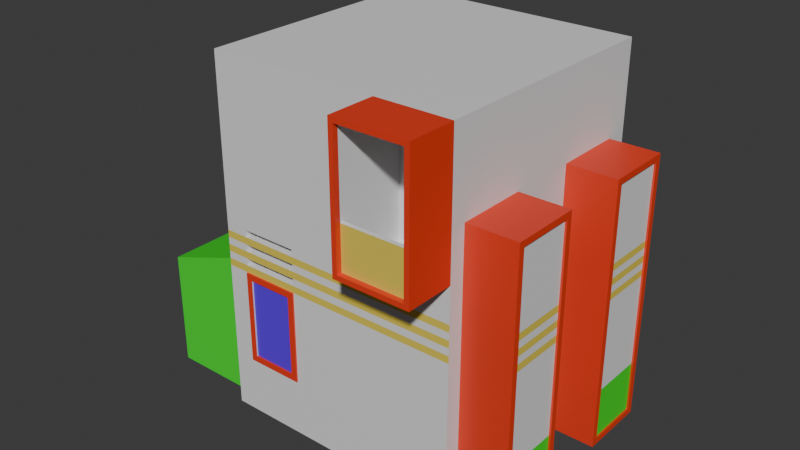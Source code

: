 # Source: Build1.blend  (saved by Blender 4.4.32; exported with 4.5.12 LTS)
import bpy
from mathutils import Matrix  # noqa: F401  (used for matrix-valued properties, if any)

bpy.ops.wm.read_factory_settings(use_empty=True)
scene = bpy.context.scene
scene.name = 'Scene'

# ---- materials (node trees are filled in below, after node groups)
mat_material = bpy.data.materials.new('Material')
mat_material_001 = bpy.data.materials.new('Material.001')
mat_material_002 = bpy.data.materials.new('Material.002')
mat_material_003 = bpy.data.materials.new('Material.003')
mat_material_004 = bpy.data.materials.new('Material.004')

# ---- material node trees
mat_material.use_nodes = True; mat_material.node_tree.nodes.clear()
_N = mat_material.node_tree.nodes; _L = mat_material.node_tree.links
n0 = _N.new('ShaderNodeBsdfPrincipled'); n0.name = 'Principled BSDF'; n0.location = (10, 300)
n1 = _N.new('ShaderNodeOutputMaterial'); n1.name = 'Material Output'; n1.location = (300, 300)
_L.new(n0.outputs[0], n1.inputs[0])
n1.is_active_output = True
mat_material_001.use_nodes = True; mat_material_001.node_tree.nodes.clear()
_N = mat_material_001.node_tree.nodes; _L = mat_material_001.node_tree.links
n0 = _N.new('ShaderNodeBsdfPrincipled'); n0.name = 'Principled BSDF'; n0.location = (10, 300)
n0.inputs[0].default_value = (0.8001, 0.04663, 0.01516, 1.0)
n1 = _N.new('ShaderNodeOutputMaterial'); n1.name = 'Material Output'; n1.location = (300, 300)
_L.new(n0.outputs[0], n1.inputs[0])
n1.is_active_output = True
mat_material_002.use_nodes = True; mat_material_002.node_tree.nodes.clear()
_N = mat_material_002.node_tree.nodes; _L = mat_material_002.node_tree.links
n0 = _N.new('ShaderNodeBsdfPrincipled'); n0.name = 'Principled BSDF'; n0.location = (10, 300)
n0.inputs[0].default_value = (0.02983, 0.8001, 0.02778, 1.0)
n1 = _N.new('ShaderNodeOutputMaterial'); n1.name = 'Material Output'; n1.location = (300, 300)
_L.new(n0.outputs[0], n1.inputs[0])
n1.is_active_output = True
mat_material_003.use_nodes = True; mat_material_003.node_tree.nodes.clear()
_N = mat_material_003.node_tree.nodes; _L = mat_material_003.node_tree.links
n0 = _N.new('ShaderNodeBsdfPrincipled'); n0.name = 'Principled BSDF'; n0.location = (10, 300)
n0.inputs[0].default_value = (0.1174, 0.01626, 0.8001, 1.0)
n1 = _N.new('ShaderNodeOutputMaterial'); n1.name = 'Material Output'; n1.location = (300, 300)
_L.new(n0.outputs[0], n1.inputs[0])
n1.is_active_output = True
mat_material_004.use_nodes = True; mat_material_004.node_tree.nodes.clear()
_N = mat_material_004.node_tree.nodes; _L = mat_material_004.node_tree.links
n0 = _N.new('ShaderNodeBsdfPrincipled'); n0.name = 'Principled BSDF'; n0.location = (10, 300)
n0.inputs[0].default_value = (0.8003, 0.6314, 0.08766, 1.0)
n1 = _N.new('ShaderNodeOutputMaterial'); n1.name = 'Material Output'; n1.location = (300, 300)
_L.new(n0.outputs[0], n1.inputs[0])
n1.is_active_output = True

# ---- world
world_world = bpy.data.worlds.new('World'); scene.world = world_world
world_world.use_nodes = True; world_world.node_tree.nodes.clear()
_N = world_world.node_tree.nodes; _L = world_world.node_tree.links
n0 = _N.new('ShaderNodeOutputWorld'); n0.name = 'World Output'; n0.location = (300, 300)
n1 = _N.new('ShaderNodeBackground'); n1.name = 'Background'; n1.location = (10, 300)
n1.inputs[0].default_value = (0.05088, 0.05088, 0.05088, 1.0)
_L.new(n1.outputs[0], n0.inputs[0])
n0.is_active_output = True
world_world.color = (0.05088, 0.05088, 0.05088)
world_world.sun_shadow_jitter_overblur = 0.0

# ---- meshes
me_cube_002 = bpy.data.meshes.new('Cube.002')
me_cube_002.from_pydata([(-5.059, 0.0, 0.0), (-5.059, 0.0, 14.42), (-5.059, 10.12, 0.0), (-5.059, 10.12, 14.42), (5.062, 0.0, 0.0), (5.062, 0.0, 14.42), (5.062, 10.12, 0.0), (5.062, 10.12, 14.42), (2.0, 10.12, 0.0), (2.0, 10.12, 14.42), (2.0, 0.0, 0.0), (2.0, 0.0, 14.42), (-5.059, 0.0, 9.0), (-5.059, 10.12, 9.0), (5.062, 10.12, 9.0), (5.062, 0.0, 9.0), (2.0, 0.0, 9.0), (2.0, 10.12, 9.0), (4.863, -2.0, 14.22), (2.199, -2.0, 14.22), (4.863, -2.0, 9.199), (2.199, -2.0, 9.199), (5.062, -2.0, 14.42), (2.0, -2.0, 14.42), (5.062, -2.0, 9.0), (2.0, -2.0, 9.0), (4.863, 1.0, 14.22), (2.199, 1.0, 14.22), (4.863, 1.0, 9.199), (2.199, 1.0, 9.199), (-5.059, 10.12, 7.874), (-5.059, 10.12, 7.583), (-5.059, 10.12, 7.291), (-5.059, 10.12, 7.0), (-5.059, 10.12, 6.709), (-5.059, 10.12, 6.417), (-5.059, 10.12, 6.126), (5.062, 10.12, 7.874), (5.062, 10.12, 7.583), (5.062, 10.12, 7.291), (5.062, 10.12, 7.0), (5.062, 10.12, 6.709), (5.062, 10.12, 6.417), (5.062, 10.12, 6.126), (5.062, 0.0, 7.874), (5.062, 0.0, 7.583), (5.062, 0.0, 7.291), (5.062, 0.0, 7.0), (5.062, 0.0, 6.709), (5.062, 0.0, 6.417), (5.062, 0.0, 6.126), (2.0, 0.0, 7.874), (2.0, 0.0, 7.583), (2.0, 0.0, 7.291), (2.0, 0.0, 7.0), (2.0, 0.0, 6.709), (2.0, 0.0, 6.417), (2.0, 0.0, 6.126), (2.0, 10.12, 4.88), (2.0, 10.12, 4.588), (2.0, 10.12, 4.297), (2.0, 10.12, 4.005), (2.0, 10.12, 3.714), (2.0, 10.12, 3.423), (2.0, 10.12, 3.131), (-5.059, 0.0, 6.126), (-5.059, 0.0, 6.417), (-5.059, 0.0, 6.709), (-5.059, 0.0, 7.0), (-5.059, 0.0, 7.291), (-5.059, 0.0, 7.583), (-5.059, 0.0, 7.874), (-1.833, 10.12, 0.0), (-4.167, 10.12, 0.0), (-1.833, 0.0, 14.42), (-4.167, 0.0, 14.42), (-4.167, 10.12, 14.42), (-1.833, 10.12, 14.42), (-4.167, 0.0, 0.0), (-1.833, 0.0, 0.0), (-4.167, 10.12, 9.0), (-1.833, 10.12, 9.0), (-1.833, 0.0, 9.0), (-4.167, 0.0, 9.0), (-2.093, 0.0, 5.867), (-3.907, 0.0, 5.867), (-1.833, 0.0, 6.417), (-4.167, 0.0, 6.417), (-1.833, 0.0, 6.709), (-4.167, 0.0, 6.709), (-1.833, 0.0, 7.0), (-4.167, 0.0, 7.0), (-1.833, 0.0, 7.291), (-4.167, 0.0, 7.291), (-1.833, 0.0, 7.583), (-4.167, 0.0, 7.583), (-1.833, 0.0, 7.874), (-4.167, 0.0, 7.874), (-4.167, 10.12, 6.126), (-1.833, 10.12, 3.131), (-4.167, 10.12, 6.417), (-1.833, 10.12, 3.423), (-4.167, 10.12, 6.709), (-1.833, 10.12, 3.714), (-4.167, 10.12, 7.0), (-1.833, 10.12, 4.005), (-4.167, 10.12, 7.291), (-1.833, 10.12, 4.297), (-4.167, 10.12, 7.583), (-1.833, 10.12, 4.588), (-4.167, 10.12, 7.874), (-1.833, 10.12, 4.88), (-1.833, 1.0, 6.417), (-4.167, 1.0, 6.417), (-1.833, 1.0, 6.709), (-4.167, 1.0, 6.709), (-1.833, 1.0, 7.0), (-4.167, 1.0, 7.0), (-1.833, 1.0, 7.291), (-4.167, 1.0, 7.291), (-1.833, 1.0, 7.583), (-4.167, 1.0, 7.583), (-1.833, 1.0, 7.874), (-4.167, 1.0, 7.874), (5.062, 10.12, 2.345), (2.0, 10.12, 2.345), (-4.167, 10.12, 2.345), (-1.833, 10.12, 2.345), (-2.093, 0.0, 2.604), (-5.059, 0.0, 2.345), (-3.907, 0.0, 2.604), (5.062, 0.0, 2.345), (-5.059, 10.12, 2.345), (2.0, 0.0, 2.345), (-1.833, 0.0, 6.126), (-4.167, 0.0, 6.126), (-1.833, 0.0, 2.345), (-4.167, 0.0, 2.345), (-1.833, -0.06138, 6.126), (-4.167, -0.06138, 6.126), (-1.833, -0.06138, 2.345), (-4.167, -0.06138, 2.345), (-2.093, -0.06138, 5.867), (-3.907, -0.06138, 5.867), (-2.093, -0.06138, 2.604), (-3.907, -0.06138, 2.604), (4.863, -1.788, 9.199), (4.863, -1.624, 9.199), (2.199, -1.624, 9.199), (2.199, -1.788, 9.199), (4.863, -1.788, 14.22), (4.863, -1.624, 14.22), (2.199, -1.624, 14.22), (2.199, -1.788, 14.22), (2.0, 0.0, 10.92), (2.199, 1.0, 10.92), (2.0, 10.12, 12.08), (-1.833, 0.0, 10.92), (5.062, 10.12, 10.92), (-5.059, 0.0, 10.92), (-4.167, 0.0, 10.92), (4.863, -2.0, 10.92), (2.199, -2.0, 10.92), (2.199, -1.788, 10.92), (2.199, -1.624, 10.92), (-4.167, 10.12, 12.08), (4.863, -1.788, 10.92), (5.062, -2.0, 10.92), (4.863, -1.624, 10.92), (-5.059, 10.12, 12.08), (2.0, -2.0, 10.92), (-1.833, 10.12, 12.08), (5.062, 0.0, 10.92), (4.863, 1.0, 10.92), (-5.059, 9.173, 0.0), (-5.059, 6.328, 0.0), (-5.059, 3.483, 0.0), (-5.059, 0.6378, 0.0), (-5.059, 0.6378, 14.42), (-5.059, 3.483, 14.42), (-5.059, 6.328, 14.42), (-5.059, 9.173, 14.42), (5.062, 0.6378, 0.0), (5.062, 3.483, 0.0), (5.062, 6.328, 0.0), (5.062, 9.173, 0.0), (5.062, 9.173, 14.42), (5.062, 6.328, 14.42), (5.062, 3.483, 14.42), (5.062, 0.6378, 14.42), (2.0, 9.173, 14.42), (2.0, 6.328, 14.42), (2.0, 3.483, 14.42), (2.0, 0.6378, 14.42), (2.0, 9.173, 0.0), (2.0, 6.328, 0.0), (2.0, 3.483, 0.0), (2.0, 0.6378, 0.0), (5.062, 9.173, 9.0), (5.062, 6.328, 9.0), (5.062, 3.483, 9.0), (5.062, 0.6378, 9.0), (-5.059, 0.6378, 9.0), (-5.059, 3.483, 9.0), (-5.059, 6.328, 9.0), (-5.059, 9.173, 9.0), (-5.059, 0.6378, 6.126), (-5.059, 3.483, 6.126), (-5.059, 6.328, 6.126), (-5.059, 9.173, 6.126), (-5.059, 0.6378, 6.417), (-5.059, 3.483, 6.417), (-5.059, 6.328, 6.417), (-5.059, 9.173, 6.417), (-5.059, 0.6378, 6.709), (-5.059, 3.483, 6.709), (-5.059, 6.328, 6.709), (-5.059, 9.173, 6.709), (-5.059, 0.6378, 7.0), (-5.059, 3.483, 7.0), (-5.059, 6.328, 7.0), (-5.059, 9.173, 7.0), (-5.059, 0.6378, 7.291), (-5.059, 3.483, 7.291), (-5.059, 6.328, 7.291), (-5.059, 9.173, 7.291), (-5.059, 0.6378, 7.583), (-5.059, 3.483, 7.583), (-5.059, 6.328, 7.583), (-5.059, 9.173, 7.583), (-5.059, 0.6378, 7.874), (-5.059, 3.483, 7.874), (-5.059, 6.328, 7.874), (-5.059, 9.173, 7.874), (5.062, 9.173, 6.126), (5.062, 6.328, 6.126), (5.062, 3.483, 6.126), (5.062, 0.6378, 6.126), (5.062, 9.173, 6.417), (5.062, 6.328, 6.417), (5.062, 3.483, 6.417), (5.062, 0.6378, 6.417), (5.062, 9.173, 6.709), (5.062, 6.328, 6.709), (5.062, 3.483, 6.709), (5.062, 0.6378, 6.709), (5.062, 9.173, 7.0), (5.062, 6.328, 7.0), (5.062, 3.483, 7.0), (5.062, 0.6378, 7.0), (5.062, 9.173, 7.291), (5.062, 6.328, 7.291), (5.062, 3.483, 7.291), (5.062, 0.6378, 7.291), (5.062, 9.173, 7.583), (5.062, 6.328, 7.583), (5.062, 3.483, 7.583), (5.062, 0.6378, 7.583), (5.062, 9.173, 7.874), (5.062, 6.328, 7.874), (5.062, 3.483, 7.874), (5.062, 0.6378, 7.874), (-4.167, 9.173, 0.0), (-4.167, 6.328, 0.0), (-4.167, 3.483, 0.0), (-4.167, 0.6378, 0.0), (-1.833, 9.173, 0.0), (-1.833, 6.328, 0.0), (-1.833, 3.483, 0.0), (-1.833, 0.6378, 0.0), (-1.833, 9.173, 14.42), (-1.833, 6.328, 14.42), (-1.833, 3.483, 14.42), (-1.833, 0.6378, 14.42), (-4.167, 9.173, 14.42), (-4.167, 6.328, 14.42), (-4.167, 3.483, 14.42), (-4.167, 0.6378, 14.42), (5.062, 0.6378, 2.345), (5.062, 3.483, 2.345), (5.062, 6.328, 2.345), (5.062, 9.173, 2.345), (-5.059, 0.6378, 2.345), (-5.059, 9.173, 2.345), (-5.059, 0.6378, 10.92), (-5.059, 3.483, 12.08), (-5.059, 6.328, 12.08), (-5.059, 9.173, 12.08), (5.062, 0.6378, 10.92), (5.062, 3.483, 10.92), (5.062, 6.328, 10.92), (5.062, 9.173, 10.92), (7.0, 0.8851, 0.2473), (7.0, 3.236, 0.2473), (7.0, 6.575, 0.2473), (7.0, 8.926, 0.2473), (7.0, 9.173, 9.0), (7.0, 6.575, 9.0), (7.0, 3.236, 9.0), (7.0, 0.6378, 9.0), (7.0, 9.173, 6.126), (7.0, 6.328, 6.126), (7.0, 3.483, 6.126), (7.0, 0.6378, 6.126), (7.0, 9.173, 6.417), (7.0, 6.575, 6.417), (7.0, 3.236, 6.417), (7.0, 0.6378, 6.417), (7.0, 9.173, 6.709), (7.0, 6.575, 6.709), (7.0, 3.236, 6.709), (7.0, 0.6378, 6.709), (7.0, 9.173, 7.0), (7.0, 6.328, 7.0), (7.0, 3.483, 7.0), (7.0, 0.6378, 7.0), (7.0, 8.926, 7.291), (7.0, 6.575, 7.291), (7.0, 3.483, 7.291), (7.0, 0.6378, 7.291), (7.0, 8.926, 7.583), (7.0, 6.575, 7.583), (7.0, 3.483, 7.583), (7.0, 0.8851, 7.583), (7.0, 9.173, 7.874), (7.0, 6.575, 7.874), (7.0, 3.236, 7.874), (7.0, 0.8851, 7.874), (7.0, 0.6378, 2.345), (7.0, 3.483, 2.345), (7.0, 6.328, 2.345), (7.0, 9.173, 2.345), (7.0, 0.8851, 10.67), (7.0, 3.236, 10.67), (7.0, 6.575, 10.67), (7.0, 8.926, 10.67), (7.0, 0.6378, 0.0), (7.0, 3.483, 0.0), (7.0, 6.328, 0.0), (7.0, 9.173, 0.0), (7.0, 0.6378, 10.92), (7.0, 3.483, 10.92), (7.0, 6.328, 10.92), (7.0, 9.173, 10.92), (7.0, 0.8851, 2.345), (7.0, 0.8851, 6.126), (7.0, 3.236, 2.345), (7.0, 3.236, 6.126), (7.0, 6.575, 2.345), (7.0, 6.575, 6.126), (7.0, 8.926, 2.345), (7.0, 8.926, 6.126), (7.0, 8.926, 7.874), (7.0, 9.173, 7.583), (7.0, 6.328, 7.874), (7.0, 6.328, 7.583), (7.0, 3.483, 7.874), (7.0, 3.236, 7.583), (7.0, 0.6378, 7.874), (7.0, 0.6378, 7.583), (7.0, 9.173, 7.291), (7.0, 6.328, 7.291), (7.0, 3.236, 7.291), (7.0, 0.8851, 7.291), (7.0, 8.926, 7.0), (7.0, 6.575, 7.0), (7.0, 3.236, 7.0), (7.0, 0.8851, 7.0), (7.0, 8.926, 6.709), (7.0, 6.328, 6.709), (7.0, 3.483, 6.709), (7.0, 0.8851, 6.709), (7.0, 8.926, 6.417), (7.0, 6.328, 6.417), (7.0, 3.483, 6.417), (7.0, 0.8851, 6.417), (7.0, 8.926, 9.0), (7.0, 6.328, 9.0), (7.0, 3.483, 9.0), (7.0, 0.8851, 9.0), (7.08, 0.6378, 0.0), (7.08, 3.483, 0.0), (7.08, 6.328, 0.0), (7.08, 9.173, 0.0), (7.08, 0.6378, 10.92), (7.08, 3.483, 10.92), (7.08, 6.328, 10.92), (7.08, 9.173, 10.92), (7.08, 0.6378, 2.345), (7.08, 0.6378, 6.126), (7.08, 3.483, 2.345), (7.08, 3.483, 6.126), (7.08, 6.328, 2.345), (7.08, 6.328, 6.126), (7.08, 9.173, 2.345), (7.08, 9.173, 6.126), (7.08, 9.173, 7.874), (7.08, 9.173, 7.583), (7.08, 6.328, 7.874), (7.08, 6.328, 7.583), (7.08, 3.483, 7.874), (7.08, 3.483, 7.583), (7.08, 0.6378, 7.874), (7.08, 0.6378, 7.583), (7.08, 9.173, 7.291), (7.08, 6.328, 7.291), (7.08, 3.483, 7.291), (7.08, 0.6378, 7.291), (7.08, 9.173, 7.0), (7.08, 6.328, 7.0), (7.08, 3.483, 7.0), (7.08, 0.6378, 7.0), (7.08, 9.173, 6.709), (7.08, 6.328, 6.709), (7.08, 3.483, 6.709), (7.08, 0.6378, 6.709), (7.08, 9.173, 6.417), (7.08, 6.328, 6.417), (7.08, 3.483, 6.417), (7.08, 0.6378, 6.417), (7.08, 9.173, 9.0), (7.08, 6.328, 9.0), (7.08, 3.483, 9.0), (7.08, 0.6378, 9.0), (7.08, 0.8851, 0.2473), (7.08, 3.236, 0.2473), (7.08, 6.575, 0.2473), (7.08, 8.926, 0.2473), (7.08, 0.8851, 10.67), (7.08, 3.236, 10.67), (7.08, 6.575, 10.67), (7.08, 8.926, 10.67), (7.08, 0.8851, 2.345), (7.08, 0.8851, 6.126), (7.08, 3.236, 2.345), (7.08, 3.236, 6.126), (7.08, 6.575, 2.345), (7.08, 6.575, 6.126), (7.08, 8.926, 2.345), (7.08, 8.926, 6.126), (7.08, 8.926, 7.874), (7.08, 8.926, 7.583), (7.08, 6.575, 7.874), (7.08, 6.575, 7.583), (7.08, 3.236, 7.874), (7.08, 3.236, 7.583), (7.08, 0.8851, 7.874), (7.08, 0.8851, 7.583), (7.08, 8.926, 7.291), (7.08, 6.575, 7.291), (7.08, 3.236, 7.291), (7.08, 0.8851, 7.291), (7.08, 8.926, 7.0), (7.08, 6.575, 7.0), (7.08, 3.236, 7.0), (7.08, 0.8851, 7.0), (7.08, 8.926, 6.709), (7.08, 6.575, 6.709), (7.08, 3.236, 6.709), (7.08, 0.8851, 6.709), (7.08, 8.926, 6.417), (7.08, 6.575, 6.417), (7.08, 3.236, 6.417), (7.08, 0.8851, 6.417), (7.08, 8.926, 9.0), (7.08, 6.575, 9.0), (7.08, 3.236, 9.0), (7.08, 0.8851, 9.0), (-6.573, 11.57, 11.8), (-6.573, 11.57, 9.28), (1.72, 11.57, 11.8), (1.72, 11.57, 9.28), (-3.406, 11.57, 9.28), (-6.573, 10.75, 9.28), (-5.739, 11.57, 9.28), (-5.739, 11.57, 12.08), (-3.406, 11.57, 12.08), (-6.573, 10.75, 11.8), (-6.573, 3.763, 9.28), (-6.573, 7.901, 9.28), (-6.573, 3.763, 11.8), (-6.573, 7.901, 11.8), (2.0, 11.57, 12.08), (2.0, 11.57, 9.0), (-3.406, 11.57, 9.0), (-6.573, 10.75, 9.0), (-6.573, 11.57, 9.0), (-5.739, 11.57, 9.0), (-6.573, 10.75, 12.08), (-6.573, 11.57, 12.08), (-3.406, 11.57, 11.8), (-5.739, 11.57, 11.8), (-6.573, 3.483, 9.0), (-6.573, 7.901, 9.0), (-6.573, 3.483, 12.08), (-6.573, 7.901, 12.08), (2.0, 11.66, 12.08), (2.0, 11.66, 9.0), (-3.406, 11.66, 9.0), (-6.662, 10.75, 9.0), (-6.662, 11.66, 9.0), (-5.739, 11.66, 9.0), (-6.662, 10.75, 12.08), (-6.662, 11.66, 12.08), (-3.406, 11.66, 12.08), (-5.739, 11.66, 12.08), (-6.662, 3.483, 9.0), (-6.662, 7.901, 9.0), (-6.662, 3.483, 12.08), (-6.662, 7.901, 12.08), (1.72, 11.66, 11.8), (1.72, 11.66, 9.28), (-3.406, 11.66, 9.28), (-6.662, 10.75, 9.28), (-6.662, 11.66, 9.28), (-5.739, 11.66, 9.28), (-6.662, 10.75, 11.8), (-6.662, 11.66, 11.8), (-3.406, 11.66, 11.8), (-5.739, 11.66, 11.8), (-6.662, 3.763, 9.28), (-6.662, 7.901, 9.28), (-6.662, 3.763, 11.8), (-6.662, 7.901, 11.8), (-9.02, 9.173, 0.0), (-9.02, 6.328, 0.0), (-9.02, 3.483, 0.0), (-9.02, 0.6378, 0.0), (-9.02, 0.6378, 4.782), (-9.02, 3.483, 4.782), (-9.02, 6.328, 4.782), (-9.02, 9.173, 4.782), (-9.02, 0.6378, 2.345), (-9.02, 3.483, 2.345), (-9.02, 6.328, 2.345), (-9.02, 9.173, 2.345), (2.0, 7.589, 4.88), (2.0, 7.589, 4.588), (2.0, 7.589, 4.297), (2.0, 7.589, 4.005), (2.0, 7.589, 3.714), (2.0, 7.589, 3.423), (-1.833, 7.589, 3.423), (-1.833, 7.589, 3.714), (-1.833, 7.589, 4.005), (-1.833, 7.589, 4.297), (-1.833, 7.589, 4.588), (-1.833, 7.589, 4.88)], [], [(81, 80, 487, 484), (17, 156, 158, 14), (201, 288, 172, 15), (83, 160, 159, 12), (197, 182, 4, 10), (277, 178, 1, 75), (189, 193, 11, 5), (269, 197, 10, 79), (11, 154, 170, 23), (165, 171, 476, 475), (205, 13, 30, 233), (83, 12, 71, 97), (201, 15, 44, 261), (81, 17, 58, 111), (15, 16, 51, 44), (148, 147, 28, 29), (16, 15, 24, 25), (15, 172, 167, 24), (5, 11, 23, 22), (19, 18, 22, 23), (18, 161, 167, 22), (21, 162, 170, 25), (20, 21, 25, 24), (28, 173, 155, 29), (147, 168, 173, 28), (152, 164, 155, 27), (151, 152, 27, 26), (17, 14, 37, 58), (174, 283, 132, 2), (209, 213, 35, 36), (213, 217, 34, 35), (217, 221, 33, 34), (221, 225, 32, 33), (225, 229, 31, 32), (229, 233, 30, 31), (8, 125, 124, 6), (64, 63, 42, 43), (63, 62, 41, 42), (62, 61, 40, 41), (61, 60, 39, 40), (60, 59, 38, 39), (59, 58, 37, 38), (182, 278, 131, 4), (237, 241, 49, 50), (241, 245, 48, 49), (245, 249, 47, 48), (249, 253, 46, 47), (253, 257, 45, 46), (257, 261, 44, 45), (78, 137, 129, 0), (135, 87, 66, 65), (87, 89, 67, 66), (89, 91, 68, 67), (91, 93, 69, 68), (93, 95, 70, 69), (95, 97, 71, 70), (4, 131, 133, 10), (50, 49, 56, 57), (49, 48, 55, 56), (48, 47, 54, 55), (47, 46, 53, 54), (46, 45, 52, 53), (45, 44, 51, 52), (72, 127, 125, 8), (99, 101, 63, 64), (105, 107, 545, 544), (103, 105, 61, 62), (107, 60, 538, 545), (107, 109, 59, 60), (109, 111, 547, 546), (31, 30, 110, 108), (108, 110, 111, 109), (32, 31, 108, 106), (106, 108, 109, 107), (33, 32, 106, 104), (104, 106, 107, 105), (34, 33, 104, 102), (102, 104, 105, 103), (35, 34, 102, 100), (100, 102, 103, 101), (36, 35, 100, 98), (98, 100, 101, 99), (2, 132, 126, 73), (73, 126, 127, 72), (52, 51, 96, 94), (86, 88, 114, 112), (53, 52, 94, 92), (92, 94, 95, 93), (54, 53, 92, 90), (92, 93, 119, 118), (55, 54, 90, 88), (88, 90, 91, 89), (56, 55, 88, 86), (97, 95, 121, 123), (57, 56, 86, 134), (134, 86, 87, 135), (10, 133, 136, 79), (79, 136, 137, 78), (13, 80, 110, 30), (80, 81, 111, 110), (16, 82, 96, 51), (82, 83, 97, 96), (13, 205, 485, 486), (287, 169, 489, 488), (177, 265, 78, 0), (265, 269, 79, 78), (193, 273, 74, 11), (273, 277, 75, 74), (16, 154, 157, 82), (82, 157, 160, 83), (120, 122, 123, 121), (116, 118, 119, 117), (112, 114, 115, 113), (93, 91, 117, 119), (96, 97, 123, 122), (87, 86, 112, 113), (89, 87, 113, 115), (91, 90, 116, 117), (95, 94, 120, 121), (94, 96, 122, 120), (88, 89, 115, 114), (90, 92, 118, 116), (281, 124, 43, 234), (124, 125, 64, 43), (125, 127, 99, 64), (126, 132, 36, 98), (282, 129, 65, 206), (133, 131, 50, 57), (127, 126, 98, 99), (130, 128, 84, 85), (129, 137, 135, 65), (136, 133, 57, 134), (135, 137, 141, 139), (134, 135, 139, 138), (84, 128, 144, 142), (128, 130, 145, 144), (143, 142, 138, 139), (142, 144, 140, 138), (145, 143, 139, 141), (144, 145, 141, 140), (137, 136, 140, 141), (136, 134, 138, 140), (130, 85, 143, 145), (85, 84, 142, 143), (18, 19, 153, 150), (150, 153, 152, 151), (19, 162, 163, 153), (153, 163, 164, 152), (20, 161, 166, 146), (21, 20, 146, 149), (157, 154, 11, 74), (167, 172, 5, 22), (160, 157, 74, 75), (163, 162, 21, 149), (284, 159, 1, 178), (158, 156, 9, 7), (167, 161, 20, 24), (291, 158, 7, 186), (170, 162, 19, 23), (159, 160, 75, 1), (155, 173, 26, 27), (173, 168, 151, 26), (166, 161, 18, 150), (155, 164, 148, 29), (170, 154, 16, 25), (156, 171, 77, 9), (168, 166, 150, 151), (165, 169, 3, 76), (171, 165, 76, 77), (168, 147, 148, 164), (166, 163, 149, 146), (164, 163, 166, 168), (172, 288, 189, 5), (288, 289, 188, 189), (289, 290, 187, 188), (290, 291, 186, 187), (169, 287, 181, 3), (287, 286, 180, 181), (286, 285, 179, 180), (285, 284, 178, 179), (132, 283, 209, 36), (208, 209, 531, 530), (174, 175, 525, 524), (207, 208, 530, 529), (131, 278, 237, 50), (246, 250, 360, 312), (279, 280, 235, 236), (279, 236, 302, 329), (77, 76, 274, 270), (270, 274, 275, 271), (271, 275, 276, 272), (272, 276, 277, 273), (9, 77, 270, 190), (190, 270, 271, 191), (191, 271, 272, 192), (192, 272, 273, 193), (73, 72, 266, 262), (262, 266, 267, 263), (263, 267, 268, 264), (264, 268, 269, 265), (2, 73, 262, 174), (174, 262, 263, 175), (175, 263, 264, 176), (176, 264, 265, 177), (38, 37, 258, 254), (239, 235, 301, 373), (255, 259, 260, 256), (291, 290, 342, 343), (39, 38, 254, 250), (257, 253, 319, 359), (251, 255, 256, 252), (237, 278, 328, 303), (40, 39, 250, 246), (234, 238, 304, 300), (247, 251, 252, 248), (184, 185, 339, 338), (41, 40, 246, 242), (252, 256, 322, 318), (243, 247, 248, 244), (245, 241, 307, 311), (42, 41, 242, 238), (201, 261, 358, 299), (239, 243, 244, 240), (289, 288, 340, 341), (43, 42, 238, 234), (255, 251, 361, 355), (235, 239, 240, 236), (240, 244, 370, 374), (6, 124, 281, 185), (182, 183, 337, 336), (184, 280, 279, 183), (260, 200, 378, 356), (70, 71, 230, 226), (226, 230, 231, 227), (227, 231, 232, 228), (228, 232, 233, 229), (69, 70, 226, 222), (222, 226, 227, 223), (223, 227, 228, 224), (224, 228, 229, 225), (68, 69, 222, 218), (218, 222, 223, 219), (219, 223, 224, 220), (220, 224, 225, 221), (67, 68, 218, 214), (214, 218, 219, 215), (215, 219, 220, 216), (216, 220, 221, 217), (66, 67, 214, 210), (210, 214, 215, 211), (211, 215, 216, 212), (212, 216, 217, 213), (65, 66, 210, 206), (206, 210, 211, 207), (207, 211, 212, 208), (208, 212, 213, 209), (0, 129, 282, 177), (177, 282, 532, 527), (176, 177, 527, 526), (283, 174, 524, 535), (14, 198, 258, 37), (250, 254, 353, 360), (199, 200, 260, 259), (243, 239, 373, 369), (12, 202, 230, 71), (202, 203, 231, 230), (203, 204, 232, 231), (204, 205, 233, 232), (72, 8, 194, 266), (266, 194, 195, 267), (267, 195, 196, 268), (268, 196, 197, 269), (7, 9, 190, 186), (186, 190, 191, 187), (187, 191, 192, 188), (188, 192, 193, 189), (76, 3, 181, 274), (274, 181, 180, 275), (275, 180, 179, 276), (276, 179, 178, 277), (8, 6, 185, 194), (194, 185, 184, 195), (195, 184, 183, 196), (196, 183, 182, 197), (14, 158, 291, 198), (199, 259, 354, 377), (199, 290, 289, 200), (261, 257, 359, 358), (12, 159, 284, 202), (202, 284, 285, 203), (286, 287, 488, 495), (80, 13, 486, 487), (344, 346, 347, 345), (348, 350, 351, 349), (320, 352, 325, 321), (357, 326, 327, 323), (316, 320, 321, 317), (362, 357, 323, 363), (364, 316, 317, 365), (366, 362, 363, 367), (368, 364, 365, 309), (310, 366, 367, 371), (372, 368, 309, 305), (306, 310, 371, 375), (351, 372, 305, 349), (347, 306, 375, 345), (295, 350, 348, 294), (293, 346, 344, 292), (376, 297, 325, 352), (298, 379, 327, 326), (376, 335, 334, 297), (298, 333, 332, 379), (236, 240, 374, 302), (235, 280, 330, 301), (251, 247, 313, 361), (241, 237, 303, 307), (281, 234, 300, 331), (248, 252, 318, 314), (185, 281, 331, 339), (253, 249, 315, 319), (280, 184, 338, 330), (242, 246, 312, 308), (183, 279, 329, 337), (198, 291, 343, 296), (247, 243, 369, 313), (254, 258, 324, 353), (278, 182, 336, 328), (290, 199, 377, 342), (244, 248, 314, 370), (259, 255, 355, 354), (200, 289, 341, 378), (249, 245, 311, 315), (256, 260, 356, 322), (258, 198, 296, 324), (288, 201, 299, 340), (238, 242, 308, 304), (341, 340, 384, 385), (300, 304, 416, 395), (326, 357, 445, 444), (376, 352, 440, 464), (311, 307, 419, 415), (321, 325, 442, 443), (292, 344, 432, 424), (374, 370, 414, 418), (352, 320, 441, 440), (346, 293, 425, 434), (369, 373, 417, 413), (351, 350, 438, 439), (294, 348, 436, 426), (304, 308, 412, 416), (348, 349, 437, 436), (350, 295, 427, 438), (315, 311, 415, 411), (347, 346, 434, 435), (345, 375, 463, 433), (370, 314, 410, 414), (344, 345, 433, 432), (306, 347, 435, 462), (313, 369, 413, 409), (334, 335, 431, 430), (349, 305, 461, 437), (308, 312, 408, 412), (332, 333, 429, 428), (372, 351, 439, 460), (319, 315, 411, 407), (295, 294, 426, 427), (375, 371, 459, 463), (314, 318, 406, 410), (293, 292, 424, 425), (310, 306, 462, 458), (361, 313, 409, 405), (340, 299, 423, 384), (305, 309, 457, 461), (312, 360, 404, 408), (378, 341, 385, 422), (368, 372, 460, 456), (359, 319, 407, 403), (342, 377, 421, 386), (371, 367, 455, 459), (318, 322, 401, 406), (425, 424, 380, 381), (427, 426, 382, 383), (428, 429, 385, 384), (430, 431, 387, 386), (432, 433, 389, 388), (435, 434, 390, 391), (436, 437, 393, 392), (439, 438, 394, 395), (440, 441, 397, 396), (443, 442, 398, 399), (444, 445, 401, 400), (447, 446, 402, 403), (441, 448, 404, 397), (449, 443, 399, 405), (445, 450, 406, 401), (451, 447, 403, 407), (448, 452, 408, 404), (453, 449, 405, 409), (450, 454, 410, 406), (455, 451, 407, 411), (452, 456, 412, 408), (457, 453, 409, 413), (454, 458, 414, 410), (459, 455, 411, 415), (456, 460, 416, 412), (461, 457, 413, 417), (458, 462, 418, 414), (463, 459, 415, 419), (460, 439, 395, 416), (437, 461, 417, 393), (462, 435, 391, 418), (433, 463, 419, 389), (438, 427, 383, 394), (426, 436, 392, 382), (434, 425, 381, 390), (424, 432, 388, 380), (464, 440, 396, 420), (442, 465, 421, 398), (466, 444, 400, 422), (446, 467, 423, 402), (431, 464, 420, 387), (465, 430, 386, 421), (429, 466, 422, 385), (467, 428, 384, 423), (325, 297, 465, 442), (323, 327, 446, 447), (373, 301, 393, 417), (343, 342, 386, 387), (298, 326, 444, 466), (320, 316, 448, 441), (302, 374, 418, 391), (303, 328, 388, 389), (327, 379, 467, 446), (317, 321, 443, 449), (307, 303, 389, 419), (329, 302, 391, 390), (335, 376, 464, 431), (357, 362, 450, 445), (339, 331, 394, 383), (301, 330, 392, 393), (297, 334, 430, 465), (363, 323, 447, 451), (330, 338, 382, 392), (331, 300, 395, 394), (333, 298, 466, 429), (316, 364, 452, 448), (337, 329, 390, 381), (353, 324, 396, 397), (379, 332, 428, 467), (336, 337, 381, 380), (365, 317, 449, 453), (328, 336, 380, 388), (354, 355, 399, 398), (338, 339, 383, 382), (362, 366, 454, 450), (324, 296, 420, 396), (322, 356, 400, 401), (367, 363, 451, 455), (377, 354, 398, 421), (358, 359, 403, 402), (364, 368, 456, 452), (356, 378, 422, 400), (360, 353, 397, 404), (309, 365, 453, 457), (299, 358, 402, 423), (355, 361, 405, 399), (366, 310, 458, 454), (296, 343, 387, 420), (473, 477, 468, 469), (472, 490, 470, 471), (469, 468, 491, 474), (474, 491, 490, 472), (478, 480, 481, 479), (479, 481, 477, 473), (156, 17, 483, 482), (17, 81, 484, 483), (203, 285, 494, 492), (204, 203, 492, 493), (171, 156, 482, 476), (205, 204, 493, 485), (285, 286, 495, 494), (169, 165, 475, 489), (481, 480, 522, 523), (493, 492, 506, 507), (479, 473, 513, 521), (475, 476, 504, 505), (478, 479, 521, 520), (489, 475, 505, 503), (490, 491, 519, 518), (476, 482, 496, 504), (491, 468, 517, 519), (488, 489, 503, 502), (470, 490, 518, 510), (468, 477, 516, 517), (474, 472, 512, 515), (484, 487, 501, 498), (511, 510, 496, 497), (512, 511, 497, 498), (513, 514, 500, 499), (514, 515, 501, 500), (515, 512, 498, 501), (517, 516, 502, 503), (510, 518, 504, 496), (519, 517, 503, 505), (518, 519, 505, 504), (520, 521, 507, 506), (521, 513, 499, 507), (523, 522, 508, 509), (516, 523, 509, 502), (522, 520, 506, 508), (485, 493, 507, 499), (477, 481, 523, 516), (494, 495, 509, 508), (480, 478, 520, 522), (482, 483, 497, 496), (471, 470, 510, 511), (495, 488, 502, 509), (483, 484, 498, 497), (472, 471, 511, 512), (492, 494, 508, 506), (486, 485, 499, 500), (473, 469, 514, 513), (487, 486, 500, 501), (469, 474, 515, 514), (535, 534, 530, 531), (534, 533, 529, 530), (533, 532, 528, 529), (527, 532, 533, 526), (526, 533, 534, 525), (525, 534, 535, 524), (282, 206, 528, 532), (175, 176, 526, 525), (209, 283, 535, 531), (206, 207, 529, 528), (542, 543, 540, 541), (544, 545, 538, 539), (546, 547, 536, 537), (63, 101, 542, 541), (101, 103, 543, 542), (60, 61, 539, 538), (59, 109, 546, 537), (103, 62, 540, 543), (111, 58, 536, 547), (61, 105, 544, 539), (58, 59, 537, 536), (62, 63, 541, 540)])
me_cube_002.polygons.foreach_set('material_index', [1, 0, 0, 0, 0, 0, 0, 0, 1, 1, 0, 0, 0, 4, 0, 0, 1, 1, 1, 1, 1, 1, 1, 0, 0, 0, 0, 0, 0, 4, 0, 4, 0, 4, 0, 0, 0, 0, 0, 0, 0, 0, 0, 0, 0, 0, 0, 0, 0, 0, 4, 0, 4, 0, 4, 0, 0, 4, 0, 4, 0, 4, 0, 4, 4, 0, 4, 0, 4, 0, 0, 0, 0, 0, 0, 0, 0, 0, 0, 0, 0, 0, 0, 0, 0, 0, 4, 4, 0, 0, 4, 4, 0, 0, 4, 4, 0, 0, 0, 0, 0, 0, 1, 1, 0, 0, 0, 0, 0, 0, 0, 0, 0, 0, 0, 0, 0, 0, 0, 0, 0, 0, 0, 0, 4, 0, 0, 0, 0, 3, 0, 0, 1, 1, 1, 1, 1, 1, 1, 1, 1, 1, 0, 0, 1, 0, 1, 0, 1, 1, 0, 1, 0, 1, 0, 0, 1, 0, 1, 0, 0, 0, 1, 0, 1, 0, 0, 0, 0, 0, 4, 0, 0, 0, 0, 0, 0, 0, 0, 0, 0, 2, 0, 2, 0, 1, 0, 1, 0, 0, 0, 0, 0, 0, 0, 0, 0, 0, 0, 0, 0, 0, 0, 0, 0, 1, 0, 1, 0, 1, 0, 1, 0, 1, 0, 1, 0, 1, 0, 1, 0, 1, 0, 1, 0, 1, 0, 1, 0, 1, 0, 1, 0, 0, 0, 0, 4, 4, 4, 4, 0, 0, 0, 0, 4, 4, 4, 4, 0, 0, 0, 0, 4, 4, 4, 4, 0, 2, 0, 2, 0, 1, 0, 1, 0, 0, 0, 0, 0, 0, 0, 0, 0, 0, 0, 0, 0, 0, 0, 0, 0, 0, 0, 0, 0, 1, 0, 1, 0, 0, 1, 1, 0, 0, 0, 0, 4, 4, 0, 0, 4, 4, 0, 0, 4, 4, 2, 2, 0, 0, 0, 0, 1, 1, 1, 1, 1, 1, 1, 1, 1, 1, 1, 1, 1, 1, 1, 1, 1, 1, 1, 1, 1, 1, 1, 1, 1, 1, 1, 1, 1, 1, 1, 1, 1, 1, 1, 1, 1, 1, 1, 1, 1, 1, 1, 1, 1, 1, 1, 1, 1, 1, 1, 1, 1, 1, 1, 1, 1, 1, 1, 1, 1, 1, 1, 1, 1, 1, 1, 1, 1, 1, 1, 1, 1, 1, 1, 1, 1, 1, 1, 1, 1, 1, 1, 1, 1, 1, 1, 1, 1, 1, 1, 1, 1, 1, 1, 1, 1, 1, 1, 1, 1, 1, 1, 1, 1, 1, 1, 1, 1, 1, 1, 1, 1, 1, 1, 1, 1, 1, 1, 1, 1, 1, 1, 1, 1, 1, 1, 1, 1, 1, 1, 1, 1, 1, 1, 1, 1, 1, 1, 1, 1, 1, 1, 1, 1, 1, 1, 1, 1, 1, 1, 1, 1, 1, 1, 1, 3, 3, 3, 3, 3, 3, 1, 1, 1, 1, 1, 1, 1, 1, 1, 1, 1, 1, 1, 1, 1, 1, 1, 1, 1, 1, 1, 1, 1, 1, 1, 1, 1, 1, 1, 1, 1, 1, 1, 1, 1, 1, 1, 1, 1, 1, 1, 1, 1, 1, 1, 1, 1, 1, 1, 1, 2, 2, 2, 2, 2, 2, 2, 0, 2, 2, 0, 0, 0, 0, 0, 0, 0, 0, 0, 0, 0, 0])
_uv = me_cube_002.uv_layers.new(name='UVMap')
_uv.uv.foreach_set('vector', [0.7557, 0.1047, 0.7557, 0.05411, 0.7872, 0.02001, 0.7872, 0.0706, 0.5021, 0.4301, 0.5021, 0.3634, 0.5685, 0.3885, 0.5685, 0.4301, 0.5546, 0.1175, 0.5546, 0.07593, 0.5684, 0.07593, 0.5684, 0.1175, 0.2438, 0.1175, 0.2438, 0.07593, 0.2632, 0.07593, 0.2632, 0.1175, 0.1101, 0.3264, 0.04376, 0.3264, 0.04376, 0.3126, 0.1101, 0.3126, 0.2, 0.7376, 0.2194, 0.7376, 0.2194, 0.7514, 0.2, 0.7514, -3.994e-09, 0.7376, 0.06637, 0.7376, 0.06637, 0.7514, -5.038e-09, 0.7514, 0.1932, 0.3264, 0.1101, 0.3264, 0.1101, 0.3126, 0.1932, 0.3126, 0.7215, 0.1878, 0.7215, 0.2637, 0.6782, 0.2637, 0.6782, 0.1878, 0.4929, 0.7589, 0.4929, 0.7083, 0.5244, 0.7424, 0.5244, 0.793, 0.7674, 0.4301, 0.7879, 0.4301, 0.7879, 0.4545, 0.7674, 0.4545, 0.2438, 0.1175, 0.2632, 0.1175, 0.2632, 0.1419, 0.2438, 0.1419, 0.5546, 0.1175, 0.5684, 0.1175, 0.5684, 0.1419, 0.5546, 0.1419, 0.419, 0.4301, 0.5021, 0.4301, 0.5021, 0.5194, 0.419, 0.5194, 0.04376, 0.1175, 0.1101, 0.1175, 0.1101, 0.1419, 0.04376, 0.1419, 0.8456, 0.3053, 0.8456, 0.2476, 0.9025, 0.2476, 0.9025, 0.3053, 0.2151, 0.7947, 0.2151, 0.8611, 0.1717, 0.8611, 0.1717, 0.7947, 0.5684, 0.1175, 0.5684, 0.07593, 0.6118, 0.07593, 0.6118, 0.1175, -5.038e-09, 0.7514, 0.06637, 0.7514, 0.06637, 0.7947, -8.311e-09, 0.7947, 0.6739, 0.1921, 0.6161, 0.1921, 0.6118, 0.1878, 0.6782, 0.1878, 0.6161, 0.1921, 0.6161, 0.2637, 0.6118, 0.2637, 0.6118, 0.1878, 0.6739, 0.301, 0.6739, 0.2637, 0.6782, 0.2637, 0.6782, 0.3053, 0.6161, 0.301, 0.6739, 0.301, 0.6782, 0.3053, 0.6118, 0.3053, 0.7523, 0.9158, 0.7523, 0.8786, 0.81, 0.8786, 0.81, 0.9158, 0.7297, 0.2967, 0.7297, 0.2594, 0.7866, 0.2594, 0.7866, 0.2967, 0.8447, 0.4977, 0.8447, 0.5693, 0.7879, 0.5693, 0.7879, 0.4977, 0.7879, 0.2557, 0.8456, 0.2557, 0.8456, 0.3126, 0.7879, 0.3126, 0.5021, 0.4301, 0.5685, 0.4301, 0.5685, 0.4545, 0.5021, 0.5194, 0.7674, 0.6252, 0.7674, 0.5744, 0.7879, 0.5744, 0.7879, 0.6252, 0.7674, 0.4924, 0.7674, 0.4861, 0.7879, 0.4861, 0.7879, 0.4924, 0.7674, 0.4861, 0.7674, 0.4798, 0.7879, 0.4798, 0.7879, 0.4861, 0.7674, 0.4798, 0.7674, 0.4735, 0.7879, 0.4735, 0.7879, 0.4798, 0.7674, 0.4735, 0.7674, 0.4672, 0.7879, 0.4672, 0.7879, 0.4735, 0.7674, 0.4672, 0.7674, 0.4608, 0.7879, 0.4608, 0.7879, 0.4672, 0.7674, 0.4608, 0.7674, 0.4545, 0.7879, 0.4545, 0.7879, 0.4608, 0.5021, 0.6252, 0.5021, 0.5744, 0.5685, 0.5744, 0.5685, 0.6252, 0.5021, 0.5573, 0.5021, 0.551, 0.5685, 0.4861, 0.5685, 0.4924, 0.5021, 0.551, 0.5021, 0.5447, 0.5685, 0.4798, 0.5685, 0.4861, 0.5021, 0.5447, 0.5021, 0.5384, 0.5685, 0.4735, 0.5685, 0.4798, 0.5021, 0.5384, 0.5021, 0.5321, 0.5685, 0.4672, 0.5685, 0.4735, 0.5021, 0.5321, 0.5021, 0.5258, 0.5685, 0.4608, 0.5685, 0.4672, 0.5021, 0.5258, 0.5021, 0.5194, 0.5685, 0.4545, 0.5685, 0.4608, 0.5546, 0.3126, 0.5546, 0.2618, 0.5684, 0.2618, 0.5684, 0.3126, 0.5546, 0.1798, 0.5546, 0.1735, 0.5684, 0.1735, 0.5684, 0.1798, 0.5546, 0.1735, 0.5546, 0.1672, 0.5684, 0.1672, 0.5684, 0.1735, 0.5546, 0.1672, 0.5546, 0.1609, 0.5684, 0.1609, 0.5684, 0.1672, 0.5546, 0.1609, 0.5546, 0.1545, 0.5684, 0.1545, 0.5684, 0.1609, 0.5546, 0.1545, 0.5546, 0.1482, 0.5684, 0.1482, 0.5684, 0.1545, 0.5546, 0.1482, 0.5546, 0.1419, 0.5684, 0.1419, 0.5684, 0.1482, 0.2438, 0.3126, 0.2438, 0.2618, 0.2632, 0.2618, 0.2632, 0.3126, 0.2438, 0.1798, 0.2438, 0.1735, 0.2632, 0.1735, 0.2632, 0.1798, 0.2438, 0.1735, 0.2438, 0.1672, 0.2632, 0.1672, 0.2632, 0.1735, 0.2438, 0.1672, 0.2438, 0.1609, 0.2632, 0.1609, 0.2632, 0.1672, 0.2438, 0.1609, 0.2438, 0.1545, 0.2632, 0.1545, 0.2632, 0.1609, 0.2438, 0.1545, 0.2438, 0.1482, 0.2632, 0.1482, 0.2632, 0.1545, 0.2438, 0.1482, 0.2438, 0.1419, 0.2632, 0.1419, 0.2632, 0.1482, 0.04376, 0.3126, 0.04376, 0.2618, 0.1101, 0.2618, 0.1101, 0.3126, 0.04376, 0.1798, 0.04376, 0.1735, 0.1101, 0.1735, 0.1101, 0.1798, 0.04376, 0.1735, 0.04376, 0.1672, 0.1101, 0.1672, 0.1101, 0.1735, 0.04376, 0.1672, 0.04376, 0.1609, 0.1101, 0.1609, 0.1101, 0.1672, 0.04376, 0.1609, 0.04376, 0.1545, 0.1101, 0.1545, 0.1101, 0.1609, 0.04376, 0.1545, 0.04376, 0.1482, 0.1101, 0.1482, 0.1101, 0.1545, 0.04376, 0.1482, 0.04376, 0.1419, 0.1101, 0.1419, 0.1101, 0.1482, 0.419, 0.6252, 0.419, 0.5744, 0.5021, 0.5744, 0.5021, 0.6252, 0.419, 0.5573, 0.419, 0.551, 0.5021, 0.551, 0.5021, 0.5573, 0.6972, 0.8618, 0.6909, 0.8618, 0.6909, 0.807, 0.6972, 0.807, 0.419, 0.5447, 0.419, 0.5384, 0.5021, 0.5384, 0.5021, 0.5447, 0.8649, 0.807, 0.8649, 0.8901, 0.81, 0.8901, 0.81, 0.807, 0.419, 0.5321, 0.419, 0.5258, 0.5021, 0.5258, 0.5021, 0.5321, 0.8655, 0.5525, 0.8592, 0.5525, 0.8592, 0.4977, 0.8655, 0.4977, 0.349, 0.4608, 0.349, 0.4545, 0.3684, 0.4545, 0.3684, 0.4608, 0.3684, 0.4608, 0.3684, 0.4545, 0.419, 0.5194, 0.419, 0.5258, 0.349, 0.4672, 0.349, 0.4608, 0.3684, 0.4608, 0.3684, 0.4672, 0.3684, 0.4672, 0.3684, 0.4608, 0.419, 0.5258, 0.419, 0.5321, 0.349, 0.4735, 0.349, 0.4672, 0.3684, 0.4672, 0.3684, 0.4735, 0.3684, 0.4735, 0.3684, 0.4672, 0.419, 0.5321, 0.419, 0.5384, 0.349, 0.4798, 0.349, 0.4735, 0.3684, 0.4735, 0.3684, 0.4798, 0.3684, 0.4798, 0.3684, 0.4735, 0.419, 0.5384, 0.419, 0.5447, 0.349, 0.4861, 0.349, 0.4798, 0.3684, 0.4798, 0.3684, 0.4861, 0.3684, 0.4861, 0.3684, 0.4798, 0.419, 0.5447, 0.419, 0.551, 0.349, 0.4924, 0.349, 0.4861, 0.3684, 0.4861, 0.3684, 0.4924, 0.3684, 0.4924, 0.3684, 0.4861, 0.419, 0.551, 0.419, 0.5573, 0.349, 0.6252, 0.349, 0.5744, 0.3684, 0.5744, 0.3684, 0.6252, 0.3684, 0.6252, 0.3684, 0.5744, 0.419, 0.5744, 0.419, 0.6252, 0.1101, 0.1482, 0.1101, 0.1419, 0.1932, 0.1419, 0.1932, 0.1482, 0.3357, 0.7054, 0.3294, 0.7054, 0.3294, 0.6838, 0.3357, 0.6838, 0.1101, 0.1545, 0.1101, 0.1482, 0.1932, 0.1482, 0.1932, 0.1545, 0.1932, 0.1545, 0.1932, 0.1482, 0.2438, 0.1482, 0.2438, 0.1545, 0.1101, 0.1609, 0.1101, 0.1545, 0.1932, 0.1545, 0.1932, 0.1609, 0.3231, 0.5826, 0.3231, 0.532, 0.3448, 0.532, 0.3448, 0.5826, 0.1101, 0.1672, 0.1101, 0.1609, 0.1932, 0.1609, 0.1932, 0.1672, 0.1932, 0.1672, 0.1932, 0.1609, 0.2438, 0.1609, 0.2438, 0.1672, 0.1101, 0.1735, 0.1101, 0.1672, 0.1932, 0.1672, 0.1932, 0.1735, 0.8529, 0.5808, 0.8592, 0.5808, 0.8592, 0.6025, 0.8529, 0.6025, 0.1101, 0.1798, 0.1101, 0.1735, 0.1932, 0.1735, 0.1932, 0.1798, 0.1932, 0.1798, 0.1932, 0.1735, 0.2438, 0.1735, 0.2438, 0.1798, 0.1101, 0.3126, 0.1101, 0.2618, 0.1932, 0.2618, 0.1932, 0.3126, 0.1932, 0.3126, 0.1932, 0.2618, 0.2438, 0.2618, 0.2438, 0.3126, 0.349, 0.4301, 0.3684, 0.4301, 0.3684, 0.4545, 0.349, 0.4545, 0.3684, 0.4301, 0.419, 0.4301, 0.419, 0.5194, 0.3684, 0.4545, 0.1101, 0.1175, 0.1932, 0.1175, 0.1932, 0.1419, 0.1101, 0.1419, 0.1932, 0.1175, 0.2438, 0.1175, 0.2438, 0.1419, 0.1932, 0.1419, 0.7557, 0.03475, 0.7352, 0.03475, 0.7693, 0.001944, 0.7872, 0.001944, 0.4724, 0.7783, 0.4929, 0.7783, 0.5244, 0.8111, 0.5065, 0.8111, 0.2632, 0.3264, 0.2438, 0.3264, 0.2438, 0.3126, 0.2632, 0.3126, 0.2438, 0.3264, 0.1932, 0.3264, 0.1932, 0.3126, 0.2438, 0.3126, 0.06637, 0.7376, 0.1495, 0.7376, 0.1495, 0.7514, 0.06637, 0.7514, 0.1495, 0.7376, 0.2, 0.7376, 0.2, 0.7514, 0.1495, 0.7514, 0.1101, 0.1175, 0.1101, 0.07593, 0.1932, 0.07593, 0.1932, 0.1175, 0.1932, 0.1175, 0.1932, 0.07593, 0.2438, 0.07593, 0.2438, 0.1175, 0.3448, 0.9006, 0.3384, 0.9006, 0.3384, 0.85, 0.3448, 0.85, 0.5156, 0.9184, 0.5093, 0.9184, 0.5093, 0.8679, 0.5156, 0.8679, 0.522, 0.9184, 0.5156, 0.9184, 0.5156, 0.8679, 0.522, 0.8679, 0.8529, 0.6025, 0.8592, 0.6025, 0.8592, 0.6241, 0.8529, 0.6241, 0.3231, 0.6332, 0.3231, 0.5826, 0.3448, 0.5826, 0.3448, 0.6332, 0.8435, 0.9406, 0.8435, 0.8901, 0.8652, 0.8901, 0.8652, 0.9406, 0.6909, 0.8618, 0.6972, 0.8618, 0.6972, 0.8835, 0.6909, 0.8835, 0.6733, 0.9407, 0.6733, 0.8901, 0.695, 0.8901, 0.695, 0.9407, 0.5636, 0.9407, 0.5636, 0.8901, 0.5853, 0.8901, 0.5853, 0.9407, 0.5916, 0.9118, 0.5853, 0.9118, 0.5853, 0.8901, 0.5916, 0.8901, 0.3231, 0.6838, 0.3231, 0.6332, 0.3448, 0.6332, 0.3448, 0.6838, 0.3294, 0.7054, 0.3231, 0.7054, 0.3231, 0.6838, 0.3294, 0.6838, 0.3696, 0.2618, 0.349, 0.2618, 0.349, 0.1798, 0.3696, 0.1798, 0.5685, 0.5744, 0.5021, 0.5744, 0.5021, 0.5573, 0.5685, 0.4924, 0.5021, 0.5744, 0.419, 0.5744, 0.419, 0.5573, 0.5021, 0.5573, 0.3684, 0.5744, 0.349, 0.5744, 0.349, 0.4924, 0.3684, 0.4924, 0.5823, 0.5744, 0.5685, 0.5744, 0.5685, 0.4924, 0.5823, 0.4924, 0.1101, 0.2618, 0.04376, 0.2618, 0.04376, 0.1798, 0.1101, 0.1798, 0.419, 0.5744, 0.3684, 0.5744, 0.3684, 0.4924, 0.419, 0.5573, 0.9083, 0.6252, 0.8689, 0.6252, 0.8689, 0.5545, 0.9083, 0.5545, 0.2632, 0.2618, 0.2438, 0.2618, 0.2438, 0.1798, 0.2632, 0.1798, 0.1932, 0.2618, 0.1101, 0.2618, 0.1101, 0.1798, 0.1932, 0.1798, 0.3384, 0.6838, 0.3384, 0.7657, 0.3371, 0.7657, 0.3371, 0.6838, 0.8679, 0.807, 0.8679, 0.8575, 0.8666, 0.8575, 0.8666, 0.807, 0.2184, 0.7947, 0.2184, 0.8655, 0.217, 0.8655, 0.217, 0.7947, 0.8732, 0.4977, 0.8732, 0.537, 0.8719, 0.537, 0.8719, 0.4977, 0.5037, 0.8186, 0.4644, 0.8186, 0.4587, 0.813, 0.5093, 0.813, 0.4644, 0.8186, 0.4644, 0.8894, 0.4587, 0.895, 0.4587, 0.813, 0.5037, 0.8894, 0.5037, 0.8186, 0.5093, 0.813, 0.5093, 0.895, 0.4644, 0.8894, 0.5037, 0.8894, 0.5093, 0.895, 0.4587, 0.895, 0.3483, 0.8157, 0.3483, 0.8663, 0.347, 0.8663, 0.347, 0.8157, 0.3371, 0.8477, 0.3371, 0.7657, 0.3384, 0.7657, 0.3384, 0.8477, 0.8655, 0.6232, 0.8655, 0.5525, 0.8669, 0.5525, 0.8669, 0.6232, 0.8682, 0.5525, 0.8682, 0.5919, 0.8669, 0.5919, 0.8669, 0.5525, 0.7879, 0.2476, 0.8456, 0.2476, 0.8456, 0.2522, 0.7879, 0.2522, 0.7879, 0.2522, 0.8456, 0.2522, 0.8456, 0.2557, 0.7879, 0.2557, 0.8529, 0.4977, 0.8529, 0.5693, 0.8483, 0.5693, 0.8483, 0.4977, 0.8483, 0.4977, 0.8483, 0.5693, 0.8447, 0.5693, 0.8447, 0.4977, 0.7215, 0.2967, 0.7215, 0.2594, 0.7261, 0.2594, 0.7261, 0.2967, 0.9235, 0.8603, 0.9235, 0.8026, 0.9281, 0.8026, 0.9281, 0.8603, 0.1932, 0.07593, 0.1101, 0.07593, 0.1101, 0.0, 0.1932, 0.0, 0.6118, 0.07593, 0.5684, 0.07593, 0.5684, 0.0, 0.6118, 0.0, 0.2438, 0.07593, 0.1932, 0.07593, 0.1932, 0.0, 0.2438, 0.0, 0.8483, 0.5693, 0.8529, 0.5693, 0.8529, 0.6065, 0.8483, 0.6065, 0.5823, 0.3885, 0.5685, 0.3885, 0.5685, 0.3126, 0.5823, 0.3126, 0.5685, 0.3885, 0.5021, 0.3634, 0.5021, 0.3126, 0.5685, 0.3126, 0.6118, 0.2637, 0.6161, 0.2637, 0.6161, 0.301, 0.6118, 0.3053, 0.3696, 0.07593, 0.349, 0.07593, 0.349, 0.0, 0.3696, 0.0, 0.6782, 0.2637, 0.6739, 0.2637, 0.6739, 0.1921, 0.6782, 0.1878, 0.2632, 0.07593, 0.2438, 0.07593, 0.2438, 0.0, 0.2632, 0.0, 0.81, 0.8786, 0.7523, 0.8786, 0.7523, 0.807, 0.81, 0.807, 0.7866, 0.2594, 0.7297, 0.2594, 0.7297, 0.1878, 0.7866, 0.1878, 0.7261, 0.2594, 0.7215, 0.2594, 0.7215, 0.1878, 0.7261, 0.1878, 0.7879, 0.5693, 0.8447, 0.5693, 0.8447, 0.6065, 0.7879, 0.6065, 0.6782, 0.2637, 0.7215, 0.2637, 0.7215, 0.3053, 0.6782, 0.3053, 0.5021, 0.3634, 0.419, 0.3634, 0.419, 0.3126, 0.5021, 0.3126, 0.7297, 0.2594, 0.7261, 0.2594, 0.7261, 0.1878, 0.7297, 0.1878, 0.3684, 0.3634, 0.349, 0.3634, 0.349, 0.3126, 0.3684, 0.3126, 0.419, 0.3634, 0.3684, 0.3634, 0.3684, 0.3126, 0.419, 0.3126, 0.6361, 0.8901, 0.6733, 0.8901, 0.6733, 0.9478, 0.6361, 0.9478, 0.5264, 0.9478, 0.5264, 0.8901, 0.5636, 0.8901, 0.5636, 0.9478, 0.3483, 0.8157, 0.3448, 0.8157, 0.3448, 0.758, 0.3483, 0.758, 0.5684, 0.07593, 0.5546, 0.07593, 0.5546, 0.0, 0.5684, 0.0, 0.5546, 0.07593, 0.4929, 0.07593, 0.4929, 0.0, 0.5546, 0.0, 0.4929, 0.07593, 0.4312, 0.07593, 0.4312, 0.0, 0.4929, 0.0, 0.4312, 0.07593, 0.3696, 0.07593, 0.3696, 0.0, 0.4312, 0.0, 0.7879, 0.3634, 0.7674, 0.3634, 0.7674, 0.3126, 0.7879, 0.3126, 0.7674, 0.3634, 0.7057, 0.3634, 0.7057, 0.3126, 0.7674, 0.3126, 0.7057, 0.3634, 0.644, 0.3634, 0.644, 0.3126, 0.7057, 0.3126, 0.644, 0.3634, 0.5823, 0.3885, 0.5823, 0.3126, 0.644, 0.3126, 0.7879, 0.5744, 0.7674, 0.5744, 0.7674, 0.4924, 0.7879, 0.4924, 0.7879, 0.3743, 0.7879, 0.3126, 0.8742, 0.3126, 0.8742, 0.3743, 0.2632, 0.5115, 0.2632, 0.4498, 0.349, 0.4498, 0.349, 0.5115, 0.7879, 0.436, 0.7879, 0.3743, 0.8742, 0.3743, 0.8742, 0.436, 0.5684, 0.2618, 0.5546, 0.2618, 0.5546, 0.1798, 0.5684, 0.1798, 0.9357, 0.7102, 0.9357, 0.7039, 0.9777, 0.7039, 0.9777, 0.7102, 0.4929, 0.2618, 0.4312, 0.2618, 0.4312, 0.1798, 0.4929, 0.1798, 0.9562, 0.1858, 0.9562, 0.1039, 0.9983, 0.1039, 0.9983, 0.1858, 0.1495, 0.532, 0.2, 0.532, 0.2, 0.5525, 0.1495, 0.5525, 0.1495, 0.5525, 0.2, 0.5525, 0.2, 0.6142, 0.1495, 0.6142, 0.1495, 0.6142, 0.2, 0.6142, 0.2, 0.6759, 0.1495, 0.6759, 0.1495, 0.6759, 0.2, 0.6759, 0.2, 0.7376, 0.1495, 0.7376, 0.06637, 0.532, 0.1495, 0.532, 0.1495, 0.5525, 0.06637, 0.5525, 0.06637, 0.5525, 0.1495, 0.5525, 0.1495, 0.6142, 0.06637, 0.6142, 0.06637, 0.6142, 0.1495, 0.6142, 0.1495, 0.6759, 0.06637, 0.6759, 0.06637, 0.6759, 0.1495, 0.6759, 0.1495, 0.7376, 0.06637, 0.7376, 0.2438, 0.532, 0.1932, 0.532, 0.1932, 0.5115, 0.2438, 0.5115, 0.2438, 0.5115, 0.1932, 0.5115, 0.1932, 0.4498, 0.2438, 0.4498, 0.2438, 0.4498, 0.1932, 0.4498, 0.1932, 0.3881, 0.2438, 0.3881, 0.2438, 0.3881, 0.1932, 0.3881, 0.1932, 0.3264, 0.2438, 0.3264, 0.2632, 0.532, 0.2438, 0.532, 0.2438, 0.5115, 0.2632, 0.5115, 0.2632, 0.5115, 0.2438, 0.5115, 0.2438, 0.4498, 0.2632, 0.4498, 0.2632, 0.4498, 0.2438, 0.4498, 0.2438, 0.3881, 0.2632, 0.3881, 0.2632, 0.3881, 0.2438, 0.3881, 0.2438, 0.3264, 0.2632, 0.3264, 0.349, 0.1482, 0.349, 0.1419, 0.3696, 0.1419, 0.3696, 0.1482, 0.9562, 0.09756, 0.9562, 0.1039, 0.9142, 0.1039, 0.9142, 0.09756, 0.4312, 0.1482, 0.4312, 0.1419, 0.4929, 0.1419, 0.4929, 0.1482, 0.9462, 0.2476, 0.9462, 0.3093, 0.9042, 0.3093, 0.9042, 0.2476, 0.349, 0.1545, 0.349, 0.1482, 0.3696, 0.1482, 0.3696, 0.1545, 0.9689, 0.3849, 0.9689, 0.3912, 0.9269, 0.3912, 0.9269, 0.3849, 0.4312, 0.1545, 0.4312, 0.1482, 0.4929, 0.1482, 0.4929, 0.1545, 0.9689, 0.4165, 0.9689, 0.4985, 0.9269, 0.4985, 0.9269, 0.4165, 0.349, 0.1609, 0.349, 0.1545, 0.3696, 0.1545, 0.3696, 0.1609, 0.9357, 0.7291, 0.9357, 0.7228, 0.9777, 0.7228, 0.9777, 0.7291, 0.4312, 0.1609, 0.4312, 0.1545, 0.4929, 0.1545, 0.4929, 0.1609, 0.04376, 0.4498, 0.04376, 0.5115, 0.001729, 0.5115, 0.001729, 0.4498, 0.349, 0.1672, 0.349, 0.1609, 0.3696, 0.1609, 0.3696, 0.1672, 0.9562, 0.07861, 0.9562, 0.07229, 0.9983, 0.07229, 0.9983, 0.07861, 0.4312, 0.1672, 0.4312, 0.1609, 0.4929, 0.1609, 0.4929, 0.1672, 0.9689, 0.4039, 0.9689, 0.4102, 0.9269, 0.4102, 0.9269, 0.4039, 0.349, 0.1735, 0.349, 0.1672, 0.3696, 0.1672, 0.3696, 0.1735, 0.9689, 0.3542, 0.9689, 0.3786, 0.9269, 0.3786, 0.9269, 0.3542, 0.4312, 0.1735, 0.4312, 0.1672, 0.4929, 0.1672, 0.4929, 0.1735, 0.2155, 0.8611, 0.2155, 0.9228, 0.1735, 0.9228, 0.1735, 0.8611, 0.349, 0.1798, 0.349, 0.1735, 0.3696, 0.1735, 0.3696, 0.1798, 0.9562, 0.07229, 0.9562, 0.07861, 0.9142, 0.07861, 0.9142, 0.07229, 0.4312, 0.1798, 0.4312, 0.1735, 0.4929, 0.1735, 0.4929, 0.1798, 0.9562, 0.09756, 0.9562, 0.09125, 0.9983, 0.09125, 0.9983, 0.09756, 0.349, 0.3126, 0.349, 0.2618, 0.3696, 0.2618, 0.3696, 0.3126, 0.04376, 0.3264, 0.04376, 0.3881, 0.001729, 0.3881, 0.001729, 0.3264, 0.4312, 0.3126, 0.4312, 0.2618, 0.4929, 0.2618, 0.4929, 0.3126, 0.9562, 0.06598, 0.9562, 0.04157, 0.9983, 0.04157, 0.9983, 0.06598, 0.5685, 0.4608, 0.5685, 0.4545, 0.5823, 0.4545, 0.5823, 0.4608, 0.5823, 0.4608, 0.5823, 0.4545, 0.644, 0.4545, 0.644, 0.4608, 0.644, 0.4608, 0.644, 0.4545, 0.7057, 0.4545, 0.7057, 0.4608, 0.7057, 0.4608, 0.7057, 0.4545, 0.7674, 0.4545, 0.7674, 0.4608, 0.5685, 0.4672, 0.5685, 0.4608, 0.5823, 0.4608, 0.5823, 0.4672, 0.5823, 0.4672, 0.5823, 0.4608, 0.644, 0.4608, 0.644, 0.4672, 0.644, 0.4672, 0.644, 0.4608, 0.7057, 0.4608, 0.7057, 0.4672, 0.7057, 0.4672, 0.7057, 0.4608, 0.7674, 0.4608, 0.7674, 0.4672, 0.5685, 0.4735, 0.5685, 0.4672, 0.5823, 0.4672, 0.5823, 0.4735, 0.5823, 0.4735, 0.5823, 0.4672, 0.644, 0.4672, 0.644, 0.4735, 0.644, 0.4735, 0.644, 0.4672, 0.7057, 0.4672, 0.7057, 0.4735, 0.7057, 0.4735, 0.7057, 0.4672, 0.7674, 0.4672, 0.7674, 0.4735, 0.5685, 0.4798, 0.5685, 0.4735, 0.5823, 0.4735, 0.5823, 0.4798, 0.5823, 0.4798, 0.5823, 0.4735, 0.644, 0.4735, 0.644, 0.4798, 0.644, 0.4798, 0.644, 0.4735, 0.7057, 0.4735, 0.7057, 0.4798, 0.7057, 0.4798, 0.7057, 0.4735, 0.7674, 0.4735, 0.7674, 0.4798, 0.5685, 0.4861, 0.5685, 0.4798, 0.5823, 0.4798, 0.5823, 0.4861, 0.5823, 0.4861, 0.5823, 0.4798, 0.644, 0.4798, 0.644, 0.4861, 0.644, 0.4861, 0.644, 0.4798, 0.7057, 0.4798, 0.7057, 0.4861, 0.7057, 0.4861, 0.7057, 0.4798, 0.7674, 0.4798, 0.7674, 0.4861, 0.5685, 0.4924, 0.5685, 0.4861, 0.5823, 0.4861, 0.5823, 0.4924, 0.5823, 0.4924, 0.5823, 0.4861, 0.644, 0.4861, 0.644, 0.4924, 0.644, 0.4924, 0.644, 0.4861, 0.7057, 0.4861, 0.7057, 0.4924, 0.7057, 0.4924, 0.7057, 0.4861, 0.7674, 0.4861, 0.7674, 0.4924, 0.5685, 0.6252, 0.5685, 0.5744, 0.5823, 0.5744, 0.5823, 0.6252, 0.0, 0.9276, 0.0, 0.8767, 0.08586, 0.8767, 0.08586, 0.9276, 0.2632, 0.3881, 0.2632, 0.3264, 0.349, 0.3264, 0.349, 0.3881, 0.1717, 0.8767, 0.1717, 0.9276, 0.08586, 0.9276, 0.08586, 0.8767, 0.349, 0.1175, 0.3696, 0.1175, 0.3696, 0.1419, 0.349, 0.1419, 0.9357, 0.7039, 0.9357, 0.6975, 0.9777, 0.6975, 0.9777, 0.7039, 0.4312, 0.1175, 0.4929, 0.1175, 0.4929, 0.1419, 0.4312, 0.1419, 0.9562, 0.09125, 0.9562, 0.09756, 0.9142, 0.09756, 0.9142, 0.09125, 0.5685, 0.4301, 0.5823, 0.4301, 0.5823, 0.4545, 0.5685, 0.4545, 0.5823, 0.4301, 0.644, 0.4301, 0.644, 0.4545, 0.5823, 0.4545, 0.644, 0.4301, 0.7057, 0.4301, 0.7057, 0.4545, 0.644, 0.4545, 0.7057, 0.4301, 0.7674, 0.4301, 0.7674, 0.4545, 0.7057, 0.4545, 0.1932, 0.532, 0.1101, 0.532, 0.1101, 0.5115, 0.1932, 0.5115, 0.1932, 0.5115, 0.1101, 0.5115, 0.1101, 0.4498, 0.1932, 0.4498, 0.1932, 0.4498, 0.1101, 0.4498, 0.1101, 0.3881, 0.1932, 0.3881, 0.1932, 0.3881, 0.1101, 0.3881, 0.1101, 0.3264, 0.1932, 0.3264, 1.153e-08, 0.532, 0.06637, 0.532, 0.06637, 0.5525, 9.977e-09, 0.5525, 9.977e-09, 0.5525, 0.06637, 0.5525, 0.06637, 0.6142, 5.32e-09, 0.6142, 5.32e-09, 0.6142, 0.06637, 0.6142, 0.06637, 0.6759, 6.633e-10, 0.6759, 6.633e-10, 0.6759, 0.06637, 0.6759, 0.06637, 0.7376, -3.994e-09, 0.7376, 0.2, 0.532, 0.2194, 0.532, 0.2194, 0.5525, 0.2, 0.5525, 0.2, 0.5525, 0.2194, 0.5525, 0.2194, 0.6142, 0.2, 0.6142, 0.2, 0.6142, 0.2194, 0.6142, 0.2194, 0.6759, 0.2, 0.6759, 0.2, 0.6759, 0.2194, 0.6759, 0.2194, 0.7376, 0.2, 0.7376, 0.1101, 0.532, 0.04376, 0.532, 0.04376, 0.5115, 0.1101, 0.5115, 0.1101, 0.5115, 0.04376, 0.5115, 0.04376, 0.4498, 0.1101, 0.4498, 0.1101, 0.4498, 0.04376, 0.4498, 0.04376, 0.3881, 0.1101, 0.3881, 0.1101, 0.3881, 0.04376, 0.3881, 0.04376, 0.3264, 0.1101, 0.3264, 0.349, 0.1175, 0.349, 0.07593, 0.3696, 0.07593, 0.3696, 0.1175, 0.9562, 0.04157, 0.9562, 0.06598, 0.9142, 0.06598, 0.9142, 0.04157, 0.4312, 0.1175, 0.4312, 0.07593, 0.4929, 0.07593, 0.4929, 0.1175, 0.9689, 0.3786, 0.9689, 0.3849, 0.9269, 0.3849, 0.9269, 0.3786, 0.5685, 0.4301, 0.5685, 0.3885, 0.5823, 0.3885, 0.5823, 0.4301, 0.5823, 0.4301, 0.5823, 0.3885, 0.644, 0.3634, 0.644, 0.4301, 0.4107, 0.7783, 0.4724, 0.7783, 0.5065, 0.8111, 0.4448, 0.8111, 0.7557, 0.05411, 0.7557, 0.03475, 0.7872, 0.001944, 0.7872, 0.02001, 0.9251, 0.4931, 0.8742, 0.4931, 0.8742, 0.4111, 0.9251, 0.4111, 0.3371, 0.8975, 0.2861, 0.8975, 0.2861, 0.8156, 0.3371, 0.8156, 0.2861, 0.784, 0.2861, 0.7777, 0.3371, 0.7777, 0.3371, 0.784, 0.8742, 0.3796, 0.8742, 0.3732, 0.9251, 0.3732, 0.9251, 0.3796, 0.2861, 0.7903, 0.2861, 0.784, 0.3371, 0.784, 0.3371, 0.7903, 0.8742, 0.3859, 0.8742, 0.3796, 0.9251, 0.3796, 0.9251, 0.3859, 0.2861, 0.7966, 0.2861, 0.7903, 0.3371, 0.7903, 0.3371, 0.7966, 0.8742, 0.3922, 0.8742, 0.3859, 0.9251, 0.3859, 0.9251, 0.3922, 0.2861, 0.8029, 0.2861, 0.7966, 0.3371, 0.7966, 0.3371, 0.8029, 0.8742, 0.3985, 0.8742, 0.3922, 0.9251, 0.3922, 0.9251, 0.3985, 0.2861, 0.8092, 0.2861, 0.8029, 0.3371, 0.8029, 0.3371, 0.8092, 0.8742, 0.4048, 0.8742, 0.3985, 0.9251, 0.3985, 0.9251, 0.4048, 0.2861, 0.8156, 0.2861, 0.8092, 0.3371, 0.8092, 0.3371, 0.8156, 0.8742, 0.4111, 0.8742, 0.4048, 0.9251, 0.4048, 0.9251, 0.4111, 0.2861, 0.943, 0.2861, 0.8975, 0.3371, 0.8975, 0.3371, 0.943, 0.8742, 0.5386, 0.8742, 0.4931, 0.9251, 0.4931, 0.9251, 0.5386, 0.2861, 0.7533, 0.3371, 0.7533, 0.3371, 0.7777, 0.2861, 0.7777, 0.8742, 0.3488, 0.9251, 0.3488, 0.9251, 0.3732, 0.8742, 0.3732, 0.2861, 0.7533, 0.2861, 0.717, 0.3371, 0.717, 0.3371, 0.7533, 0.8742, 0.3488, 0.8742, 0.3126, 0.9251, 0.3126, 0.9251, 0.3488, 0.9562, 0.1039, 0.9562, 0.09756, 0.9983, 0.09756, 0.9983, 0.1039, 0.9562, 0.1039, 0.9562, 0.1858, 0.9142, 0.1858, 0.9142, 0.1039, 0.9562, 0.07861, 0.9562, 0.08493, 0.9142, 0.08493, 0.9142, 0.07861, 0.9689, 0.4102, 0.9689, 0.4165, 0.9269, 0.4165, 0.9269, 0.4102, 0.9357, 0.8111, 0.9357, 0.7291, 0.9777, 0.7291, 0.9777, 0.8111, 0.9562, 0.08493, 0.9562, 0.07861, 0.9983, 0.07861, 0.9983, 0.08493, 0.9357, 0.8619, 0.9357, 0.8111, 0.9777, 0.8111, 0.9777, 0.8619, 0.9689, 0.3912, 0.9689, 0.3975, 0.9269, 0.3975, 0.9269, 0.3912, 0.9562, 0.1858, 0.9562, 0.2367, 0.9142, 0.2367, 0.9142, 0.1858, 0.9357, 0.7165, 0.9357, 0.7102, 0.9777, 0.7102, 0.9777, 0.7165, 0.9562, 0.2367, 0.9562, 0.1858, 0.9983, 0.1858, 0.9983, 0.2367, 0.9357, 0.6668, 0.9357, 0.6252, 0.9777, 0.6252, 0.9777, 0.6668, 0.9562, 0.08493, 0.9562, 0.09125, 0.9142, 0.09125, 0.9142, 0.08493, 0.9357, 0.6975, 0.9357, 0.6912, 0.9777, 0.6912, 0.9777, 0.6975, 0.9689, 0.4985, 0.9689, 0.5493, 0.9269, 0.5493, 0.9269, 0.4985, 0.9562, 0.0, 0.9562, 0.04157, 0.9142, 0.04157, 0.9142, 0.0, 0.9562, 0.09125, 0.9562, 0.08493, 0.9983, 0.08493, 0.9983, 0.09125, 0.9562, 0.06598, 0.9562, 0.07229, 0.9142, 0.07229, 0.9142, 0.06598, 0.9562, 0.04157, 0.9562, 0.0, 0.9983, 0.0, 0.9983, 0.04157, 0.9689, 0.3975, 0.9689, 0.4039, 0.9269, 0.4039, 0.9269, 0.3975, 0.9562, 0.07229, 0.9562, 0.06598, 0.9983, 0.06598, 0.9983, 0.07229, 0.9357, 0.6912, 0.9357, 0.6668, 0.9777, 0.6668, 0.9777, 0.6912, 0.9689, 0.3126, 0.9689, 0.3542, 0.9269, 0.3542, 0.9269, 0.3126, 0.9357, 0.7228, 0.9357, 0.7165, 0.9777, 0.7165, 0.9777, 0.7228, 0.1735, 0.8611, 0.1735, 0.9228, 0.1717, 0.9228, 0.1717, 0.8611, 0.9777, 0.7291, 0.9777, 0.7228, 0.9794, 0.7228, 0.9794, 0.7291, 0.3465, 0.5926, 0.3465, 0.5989, 0.3448, 0.5989, 0.3448, 0.5926, 0.3482, 0.5682, 0.3482, 0.5926, 0.3465, 0.5926, 0.3465, 0.5682, 0.9269, 0.4039, 0.9269, 0.4102, 0.9251, 0.4102, 0.9251, 0.4039, 0.9689, 0.3796, 0.9689, 0.3732, 0.9706, 0.3732, 0.9706, 0.3796, 0.9706, 0.5386, 0.9706, 0.4931, 0.9724, 0.4931, 0.9724, 0.5386, 0.9983, 0.09756, 0.9983, 0.09125, 1.0, 0.09125, 1.0, 0.09756, 0.3482, 0.5926, 0.3482, 0.5989, 0.3465, 0.5989, 0.3465, 0.5926, 0.3465, 0.7125, 0.3465, 0.758, 0.3448, 0.758, 0.3448, 0.7125, 0.9142, 0.09125, 0.9142, 0.09756, 0.9125, 0.09756, 0.9125, 0.09125, 0.3482, 0.6305, 0.3482, 0.7125, 0.3465, 0.7125, 0.3465, 0.6305, 0.9689, 0.5386, 0.9689, 0.4931, 0.9706, 0.4931, 0.9706, 0.5386, 0.9777, 0.7228, 0.9777, 0.7165, 0.9794, 0.7165, 0.9794, 0.7228, 0.9689, 0.4931, 0.9689, 0.4111, 0.9706, 0.4111, 0.9706, 0.4931, 0.3482, 0.7125, 0.3482, 0.758, 0.3465, 0.758, 0.3465, 0.7125, 0.9269, 0.3975, 0.9269, 0.4039, 0.9251, 0.4039, 0.9251, 0.3975, 0.3465, 0.6305, 0.3465, 0.7125, 0.3448, 0.7125, 0.3448, 0.6305, 0.9706, 0.4111, 0.9706, 0.4048, 0.9724, 0.4048, 0.9724, 0.4111, 0.9983, 0.09125, 0.9983, 0.08493, 1.0, 0.08493, 1.0, 0.09125, 0.9706, 0.4931, 0.9706, 0.4111, 0.9724, 0.4111, 0.9724, 0.4931, 0.3465, 0.6242, 0.3465, 0.6305, 0.3448, 0.6305, 0.3448, 0.6242, 0.9142, 0.08493, 0.9142, 0.09125, 0.9125, 0.09125, 0.9125, 0.08493, 0.5237, 0.813, 0.5237, 0.864, 0.522, 0.864, 0.522, 0.813, 0.9689, 0.4111, 0.9689, 0.4048, 0.9706, 0.4048, 0.9706, 0.4111, 0.9777, 0.7165, 0.9777, 0.7102, 0.9794, 0.7102, 0.9794, 0.7165, 0.5254, 0.813, 0.5254, 0.864, 0.5237, 0.864, 0.5237, 0.813, 0.3482, 0.6242, 0.3482, 0.6305, 0.3465, 0.6305, 0.3465, 0.6242, 0.9269, 0.3912, 0.9269, 0.3975, 0.9251, 0.3975, 0.9251, 0.3912, 0.3465, 0.8157, 0.3465, 0.8667, 0.3448, 0.8667, 0.3448, 0.8157, 0.9706, 0.4048, 0.9706, 0.3985, 0.9724, 0.3985, 0.9724, 0.4048, 0.9983, 0.08493, 0.9983, 0.07861, 1.0, 0.07861, 1.0, 0.08493, 0.8666, 0.807, 0.8666, 0.8579, 0.8649, 0.8579, 0.8649, 0.807, 0.3465, 0.6179, 0.3465, 0.6242, 0.3448, 0.6242, 0.3448, 0.6179, 0.9142, 0.07861, 0.9142, 0.08493, 0.9125, 0.08493, 0.9125, 0.07861, 0.9269, 0.3126, 0.9269, 0.3542, 0.9251, 0.3542, 0.9251, 0.3126, 0.9689, 0.4048, 0.9689, 0.3985, 0.9706, 0.3985, 0.9706, 0.4048, 0.9777, 0.7102, 0.9777, 0.7039, 0.9794, 0.7039, 0.9794, 0.7102, 0.9983, 0.04157, 0.9983, 0.0, 1.0, 0.0, 1.0, 0.04157, 0.3482, 0.6179, 0.3482, 0.6242, 0.3465, 0.6242, 0.3465, 0.6179, 0.9269, 0.3849, 0.9269, 0.3912, 0.9251, 0.3912, 0.9251, 0.3849, 0.9142, 0.0, 0.9142, 0.04157, 0.9125, 0.04157, 0.9125, 0.0, 0.9706, 0.3985, 0.9706, 0.3922, 0.9724, 0.3922, 0.9724, 0.3985, 0.9983, 0.07861, 0.9983, 0.07229, 1.0, 0.07229, 1.0, 0.07861, 0.7945, 0.2313, 0.8454, 0.2313, 0.8508, 0.2367, 0.7891, 0.2367, 0.8562, 0.2313, 0.9071, 0.2313, 0.9125, 0.2367, 0.8508, 0.2367, 0.8454, 0.005362, 0.7945, 0.005362, 0.7891, 0.0, 0.8508, 0.0, 0.9071, 0.005362, 0.8562, 0.005362, 0.8508, 0.0, 0.9125, 0.0, 0.8454, 0.1858, 0.8454, 0.1039, 0.8508, 0.1039, 0.8508, 0.1858, 0.7945, 0.1039, 0.7945, 0.1858, 0.7891, 0.1858, 0.7891, 0.1039, 0.9071, 0.1858, 0.9071, 0.1039, 0.9125, 0.1039, 0.9125, 0.1858, 0.8562, 0.1039, 0.8562, 0.1858, 0.8508, 0.1858, 0.8508, 0.1039, 0.8562, 0.06598, 0.8562, 0.07229, 0.8508, 0.07229, 0.8508, 0.06598, 0.9071, 0.07229, 0.9071, 0.06598, 0.9125, 0.06598, 0.9125, 0.07229, 0.7945, 0.06598, 0.7945, 0.07229, 0.7891, 0.07229, 0.7891, 0.06598, 0.8454, 0.07229, 0.8454, 0.06598, 0.8508, 0.06598, 0.8508, 0.07229, 0.8562, 0.07229, 0.8562, 0.07861, 0.8508, 0.07861, 0.8508, 0.07229, 0.9071, 0.07861, 0.9071, 0.07229, 0.9125, 0.07229, 0.9125, 0.07861, 0.7945, 0.07229, 0.7945, 0.07861, 0.7891, 0.07861, 0.7891, 0.07229, 0.8454, 0.07861, 0.8454, 0.07229, 0.8508, 0.07229, 0.8508, 0.07861, 0.8562, 0.07861, 0.8562, 0.08493, 0.8508, 0.08493, 0.8508, 0.07861, 0.9071, 0.08493, 0.9071, 0.07861, 0.9125, 0.07861, 0.9125, 0.08493, 0.7945, 0.07861, 0.7945, 0.08493, 0.7891, 0.08493, 0.7891, 0.07861, 0.8454, 0.08493, 0.8454, 0.07861, 0.8508, 0.07861, 0.8508, 0.08493, 0.8562, 0.08493, 0.8562, 0.09125, 0.8508, 0.09125, 0.8508, 0.08493, 0.9071, 0.09125, 0.9071, 0.08493, 0.9125, 0.08493, 0.9125, 0.09125, 0.7945, 0.08493, 0.7945, 0.09125, 0.7891, 0.09125, 0.7891, 0.08493, 0.8454, 0.09125, 0.8454, 0.08493, 0.8508, 0.08493, 0.8508, 0.09125, 0.8562, 0.09125, 0.8562, 0.09756, 0.8508, 0.09756, 0.8508, 0.09125, 0.9071, 0.09756, 0.9071, 0.09125, 0.9125, 0.09125, 0.9125, 0.09756, 0.7945, 0.09125, 0.7945, 0.09756, 0.7891, 0.09756, 0.7891, 0.09125, 0.8454, 0.09756, 0.8454, 0.09125, 0.8508, 0.09125, 0.8508, 0.09756, 0.8562, 0.09756, 0.8562, 0.1039, 0.8508, 0.1039, 0.8508, 0.09756, 0.9071, 0.1039, 0.9071, 0.09756, 0.9125, 0.09756, 0.9125, 0.1039, 0.7945, 0.09756, 0.7945, 0.1039, 0.7891, 0.1039, 0.7891, 0.09756, 0.8454, 0.1039, 0.8454, 0.09756, 0.8508, 0.09756, 0.8508, 0.1039, 0.8562, 0.1858, 0.8562, 0.2313, 0.8508, 0.2367, 0.8508, 0.1858, 0.9071, 0.2313, 0.9071, 0.1858, 0.9125, 0.1858, 0.9125, 0.2367, 0.7945, 0.1858, 0.7945, 0.2313, 0.7891, 0.2367, 0.7891, 0.1858, 0.8454, 0.2313, 0.8454, 0.1858, 0.8508, 0.1858, 0.8508, 0.2367, 0.8562, 0.04157, 0.8562, 0.06598, 0.8508, 0.06598, 0.8508, 0.04157, 0.9071, 0.06598, 0.9071, 0.04157, 0.9125, 0.04157, 0.9125, 0.06598, 0.7945, 0.04157, 0.7945, 0.06598, 0.7891, 0.06598, 0.7891, 0.04157, 0.8454, 0.06598, 0.8454, 0.04157, 0.8508, 0.04157, 0.8508, 0.06598, 0.8562, 0.005362, 0.8562, 0.04157, 0.8508, 0.04157, 0.8508, 0.0, 0.9071, 0.04157, 0.9071, 0.005362, 0.9125, 0.0, 0.9125, 0.04157, 0.7945, 0.005362, 0.7945, 0.04157, 0.7891, 0.04157, 0.7891, 0.0, 0.8454, 0.04157, 0.8454, 0.005362, 0.8508, 0.0, 0.8508, 0.04157, 0.9689, 0.3732, 0.9689, 0.3488, 0.9706, 0.3488, 0.9706, 0.3732, 0.9706, 0.3796, 0.9706, 0.3732, 0.9724, 0.3732, 0.9724, 0.3796, 0.9142, 0.09756, 0.9142, 0.1039, 0.9125, 0.1039, 0.9125, 0.09756, 0.9042, 0.2476, 0.9042, 0.3093, 0.9025, 0.3093, 0.9025, 0.2476, 0.3465, 0.5682, 0.3465, 0.5926, 0.3448, 0.5926, 0.3448, 0.5682, 0.3482, 0.5989, 0.3482, 0.6053, 0.3465, 0.6053, 0.3465, 0.5989, 0.9983, 0.1039, 0.9983, 0.09756, 1.0, 0.09756, 1.0, 0.1039, 0.9269, 0.4165, 0.9269, 0.4985, 0.9251, 0.4985, 0.9251, 0.4165, 0.9706, 0.3732, 0.9706, 0.3488, 0.9724, 0.3488, 0.9724, 0.3732, 0.9689, 0.3859, 0.9689, 0.3796, 0.9706, 0.3796, 0.9706, 0.3859, 0.9269, 0.4102, 0.9269, 0.4165, 0.9251, 0.4165, 0.9251, 0.4102, 0.9983, 0.1858, 0.9983, 0.1039, 1.0, 0.1039, 1.0, 0.1858, 0.3482, 0.532, 0.3482, 0.5682, 0.3465, 0.5682, 0.3465, 0.532, 0.3465, 0.5989, 0.3465, 0.6053, 0.3448, 0.6053, 0.3448, 0.5989, 0.9777, 0.8619, 0.9777, 0.8111, 0.9794, 0.8111, 0.9794, 0.8619, 0.9142, 0.1039, 0.9142, 0.1858, 0.9125, 0.1858, 0.9125, 0.1039, 0.9689, 0.3488, 0.9689, 0.3126, 0.9706, 0.3126, 0.9706, 0.3488, 0.9706, 0.3859, 0.9706, 0.3796, 0.9724, 0.3796, 0.9724, 0.3859, 0.9142, 0.1858, 0.9142, 0.2367, 0.9125, 0.2367, 0.9125, 0.1858, 0.9777, 0.8111, 0.9777, 0.7291, 0.9794, 0.7291, 0.9794, 0.8111, 0.3465, 0.532, 0.3465, 0.5682, 0.3448, 0.5682, 0.3448, 0.532, 0.3482, 0.6053, 0.3482, 0.6116, 0.3465, 0.6116, 0.3465, 0.6053, 0.9983, 0.2367, 0.9983, 0.1858, 1.0, 0.1858, 1.0, 0.2367, 0.9777, 0.6975, 0.9777, 0.6912, 0.9794, 0.6912, 0.9794, 0.6975, 0.9706, 0.3488, 0.9706, 0.3126, 0.9724, 0.3126, 0.9724, 0.3488, 0.001729, 0.3264, 0.001729, 0.3881, 1.034e-08, 0.3881, 1.034e-08, 0.3264, 0.9689, 0.3922, 0.9689, 0.3859, 0.9706, 0.3859, 0.9706, 0.3922, 0.9269, 0.4985, 0.9269, 0.5493, 0.9251, 0.5493, 0.9251, 0.4985, 0.9142, 0.06598, 0.9142, 0.07229, 0.9125, 0.07229, 0.9125, 0.06598, 0.001729, 0.4498, 0.001729, 0.5115, 1.034e-08, 0.5115, 1.034e-08, 0.4498, 0.3465, 0.6053, 0.3465, 0.6116, 0.3448, 0.6116, 0.3448, 0.6053, 0.9777, 0.6912, 0.9777, 0.6668, 0.9794, 0.6668, 0.9794, 0.6912, 0.9983, 0.07229, 0.9983, 0.06598, 1.0, 0.06598, 1.0, 0.07229, 0.9706, 0.3922, 0.9706, 0.3859, 0.9724, 0.3859, 0.9724, 0.3922, 0.9142, 0.04157, 0.9142, 0.06598, 0.9125, 0.06598, 0.9125, 0.04157, 0.9269, 0.3786, 0.9269, 0.3849, 0.9251, 0.3849, 0.9251, 0.3786, 0.3482, 0.6116, 0.3482, 0.6179, 0.3465, 0.6179, 0.3465, 0.6116, 0.9983, 0.06598, 0.9983, 0.04157, 1.0, 0.04157, 1.0, 0.06598, 0.9777, 0.7039, 0.9777, 0.6975, 0.9794, 0.6975, 0.9794, 0.7039, 0.9689, 0.3985, 0.9689, 0.3922, 0.9706, 0.3922, 0.9706, 0.3985, 0.9269, 0.3542, 0.9269, 0.3786, 0.9251, 0.3786, 0.9251, 0.3542, 0.9142, 0.07229, 0.9142, 0.07861, 0.9125, 0.07861, 0.9125, 0.07229, 0.3465, 0.6116, 0.3465, 0.6179, 0.3448, 0.6179, 0.3448, 0.6116, 0.9777, 0.6668, 0.9777, 0.6252, 0.9794, 0.6252, 0.9794, 0.6668, 0.7523, 0.8249, 0.6977, 0.8249, 0.6977, 0.807, 0.7523, 0.807, 0.9235, 0.9137, 0.8689, 0.9137, 0.8689, 0.8026, 0.9235, 0.8026, 0.9235, 0.9824, 0.8689, 0.9824, 0.8689, 0.9643, 0.9235, 0.9643, 0.9235, 0.9643, 0.8689, 0.9643, 0.8689, 0.9137, 0.9235, 0.9137, 0.7523, 0.9763, 0.6977, 0.9763, 0.6977, 0.8866, 0.7523, 0.8866, 0.7523, 0.8866, 0.6977, 0.8866, 0.6977, 0.8249, 0.7523, 0.8249, 0.8435, 0.8901, 0.8435, 0.9568, 0.812, 0.9568, 0.812, 0.8901, 0.7557, 0.1878, 0.7557, 0.1047, 0.7872, 0.0706, 0.7872, 0.1878, 0.9083, 0.6213, 0.9083, 0.5545, 0.9411, 0.5545, 0.9411, 0.6213, 0.6735, 0.03475, 0.6118, 0.03475, 0.6118, 0.001944, 0.7076, 0.001944, 0.4929, 0.7083, 0.4929, 0.6252, 0.5244, 0.6252, 0.5244, 0.7424, 0.7352, 0.03475, 0.6735, 0.03475, 0.7076, 0.001944, 0.7693, 0.001944, 0.349, 0.7783, 0.4107, 0.7783, 0.4448, 0.8111, 0.349, 0.8111, 0.4929, 0.7783, 0.4929, 0.7589, 0.5244, 0.793, 0.5244, 0.8111, 0.6161, 0.6272, 0.5264, 0.6272, 0.5264, 0.6252, 0.6161, 0.6252, 0.7076, 0.001944, 0.6118, 0.001944, 0.6118, 4.837e-09, 0.7076, 1.207e-08, 0.7874, 0.805, 0.849, 0.805, 0.849, 0.807, 0.7874, 0.807, 0.5244, 0.793, 0.5244, 0.7424, 0.5264, 0.7424, 0.5264, 0.793, 0.6977, 0.805, 0.7874, 0.805, 0.7874, 0.807, 0.6977, 0.807, 0.5244, 0.8111, 0.5244, 0.793, 0.5264, 0.793, 0.5264, 0.813, 0.6957, 0.6958, 0.6957, 0.6453, 0.6977, 0.6453, 0.6977, 0.6958, 0.5244, 0.7424, 0.5244, 0.6252, 0.5264, 0.6252, 0.5264, 0.7424, 0.6957, 0.6453, 0.6957, 0.6272, 0.6977, 0.6252, 0.6977, 0.6453, 0.5065, 0.8111, 0.5244, 0.8111, 0.5264, 0.813, 0.5065, 0.813, 0.6957, 0.807, 0.6957, 0.6958, 0.6977, 0.6958, 0.6977, 0.807, 0.6957, 0.6272, 0.6778, 0.6272, 0.6778, 0.6252, 0.6977, 0.6252, 0.867, 0.7869, 0.867, 0.7364, 0.8689, 0.7364, 0.8689, 0.7869, 0.7872, 0.0706, 0.7872, 0.02001, 0.7891, 0.02001, 0.7891, 0.0706, 0.2801, 0.7231, 0.2255, 0.7231, 0.2194, 0.717, 0.2861, 0.717, 0.2801, 0.8343, 0.2801, 0.7231, 0.2861, 0.717, 0.2861, 0.8343, 0.9296, 0.6451, 0.9296, 0.6252, 0.9357, 0.6252, 0.9357, 0.6451, 0.2801, 0.9049, 0.2801, 0.8848, 0.2861, 0.8848, 0.2861, 0.9049, 0.2801, 0.8848, 0.2801, 0.8343, 0.2861, 0.8343, 0.2861, 0.8848, 0.875, 0.6252, 0.875, 0.6451, 0.8689, 0.6451, 0.8689, 0.6252, 0.2255, 0.7231, 0.2255, 0.8343, 0.2194, 0.8343, 0.2194, 0.717, 0.2255, 0.8848, 0.2255, 0.9049, 0.2194, 0.9049, 0.2194, 0.8848, 0.2255, 0.8343, 0.2255, 0.8848, 0.2194, 0.8848, 0.2194, 0.8343, 0.9296, 0.7965, 0.9296, 0.7068, 0.9357, 0.7068, 0.9357, 0.8026, 0.9296, 0.7068, 0.9296, 0.6451, 0.9357, 0.6451, 0.9357, 0.7068, 0.875, 0.7068, 0.875, 0.7965, 0.8689, 0.8026, 0.8689, 0.7068, 0.875, 0.6451, 0.875, 0.7068, 0.8689, 0.7068, 0.8689, 0.6451, 0.875, 0.7965, 0.9296, 0.7965, 0.9357, 0.8026, 0.8689, 0.8026, 0.7693, 0.001944, 0.7076, 0.001944, 0.7076, 1.207e-08, 0.7693, 1.672e-08, 0.6778, 0.6272, 0.6161, 0.6272, 0.6161, 0.6252, 0.6778, 0.6252, 0.349, 0.8111, 0.4448, 0.8111, 0.4448, 0.813, 0.349, 0.813, 0.217, 0.7947, 0.217, 0.8494, 0.2151, 0.8494, 0.2151, 0.7947, 0.812, 0.8901, 0.812, 0.9568, 0.81, 0.9568, 0.81, 0.8901, 0.7866, 0.2424, 0.7866, 0.1878, 0.7885, 0.1878, 0.7885, 0.2424, 0.4448, 0.8111, 0.5065, 0.8111, 0.5065, 0.813, 0.4448, 0.813, 0.7872, 0.1878, 0.7872, 0.0706, 0.7891, 0.0706, 0.7891, 0.1878, 0.867, 0.7364, 0.867, 0.6252, 0.8689, 0.6252, 0.8689, 0.7364, 0.9411, 0.6213, 0.9411, 0.5545, 0.943, 0.5545, 0.943, 0.6213, 0.7872, 0.001944, 0.7693, 0.001944, 0.7693, 1.672e-08, 0.7891, 2.856e-08, 0.849, 0.805, 0.867, 0.805, 0.8689, 0.807, 0.849, 0.807, 0.7872, 0.02001, 0.7872, 0.001944, 0.7891, 2.856e-08, 0.7891, 0.02001, 0.867, 0.805, 0.867, 0.7869, 0.8689, 0.7869, 0.8689, 0.807, 0.2722, 0.532, 0.2722, 0.5937, 0.2194, 0.5937, 0.2194, 0.532, 0.2722, 0.5937, 0.2722, 0.6554, 0.2194, 0.6554, 0.2194, 0.5937, 0.2722, 0.6554, 0.2722, 0.717, 0.2194, 0.717, 0.2194, 0.6554, 0.3231, 0.717, 0.2722, 0.717, 0.2722, 0.6554, 0.3231, 0.6554, 0.3231, 0.6554, 0.2722, 0.6554, 0.2722, 0.5937, 0.3231, 0.5937, 0.3231, 0.5937, 0.2722, 0.5937, 0.2722, 0.532, 0.3231, 0.532, 0.0, 0.8767, 0.0, 0.7947, 0.08586, 0.8239, 0.08586, 0.8767, 0.2632, 0.4498, 0.2632, 0.3881, 0.349, 0.3881, 0.349, 0.4498, 0.1717, 0.7947, 0.1717, 0.8767, 0.08586, 0.8767, 0.08586, 0.8239, 0.7879, 0.4977, 0.7879, 0.436, 0.8742, 0.436, 0.8742, 0.4977, 0.3448, 0.7669, 0.3384, 0.7669, 0.3384, 0.6838, 0.3448, 0.6838, 0.8592, 0.5808, 0.8529, 0.5808, 0.8529, 0.4977, 0.8592, 0.4977, 0.3448, 0.85, 0.3384, 0.85, 0.3384, 0.7669, 0.3448, 0.7669, 0.6909, 0.807, 0.6909, 0.8901, 0.6361, 0.8901, 0.6361, 0.807, 0.522, 0.8679, 0.5156, 0.8679, 0.5156, 0.813, 0.522, 0.813, 0.8592, 0.5525, 0.8655, 0.5525, 0.8655, 0.6074, 0.8592, 0.6074, 0.4039, 0.813, 0.4039, 0.8961, 0.349, 0.8961, 0.349, 0.813, 0.5812, 0.807, 0.5812, 0.8901, 0.5264, 0.8901, 0.5264, 0.807, 0.6361, 0.807, 0.6361, 0.8901, 0.5812, 0.8901, 0.5812, 0.807, 0.4587, 0.813, 0.4587, 0.8961, 0.4039, 0.8961, 0.4039, 0.813, 0.5093, 0.813, 0.5156, 0.813, 0.5156, 0.8679, 0.5093, 0.8679, 0.8655, 0.4977, 0.8719, 0.4977, 0.8719, 0.5525, 0.8655, 0.5525])
me_cube_002.materials.append(mat_material)
me_cube_002.materials.append(mat_material_001)
me_cube_002.materials.append(mat_material_002)
me_cube_002.materials.append(mat_material_003)
me_cube_002.materials.append(mat_material_004)
me_cube_002.update()

# ---- objects
ob_cube_001 = bpy.data.objects.new('Cube.001', me_cube_002)

# ---- transforms, parenting, visibility, modifiers, constraints
ob_cube_001.location = (0.0, -2.0, 0.0)
ob_cube_001.scale = (0.3953, 0.3953, 0.3953)

# ---- collection membership
scene.collection.objects.link(ob_cube_001)

# ---- scene / render settings (as saved in the file)
scene.frame_start = 1; scene.frame_end = 250; scene.frame_set(1)
scene.render.engine = 'BLENDER_EEVEE_NEXT'
bpy.context.view_layer.update()

# ---- added for rendering (the .blend has no active camera and no usable light): camera, sun
cam_auto = bpy.data.cameras.new('AutoCamera')
cam_auto.lens = 50.0
cam_auto.sensor_width = 36.0
cam_auto.clip_end = 1000.0
ob_auto_camera = bpy.data.objects.new('AutoCamera', cam_auto)
scene.collection.objects.link(ob_auto_camera)
ob_auto_camera.location = (8.9682, -11.3123, 10.3313)
ob_auto_camera.rotation_euler = (1.09748, -7.21219e-08, 0.694738)
scene.camera = ob_auto_camera
light_auto_sun = bpy.data.lights.new('AutoSun', 'SUN')
light_auto_sun.energy = 3.0
light_auto_sun.angle = 0.0523599
ob_auto_sun = bpy.data.objects.new('AutoSun', light_auto_sun)
scene.collection.objects.link(ob_auto_sun)
ob_auto_sun.rotation_euler = (0.872665, 0.174533, 0.523599)
bpy.context.view_layer.update()
